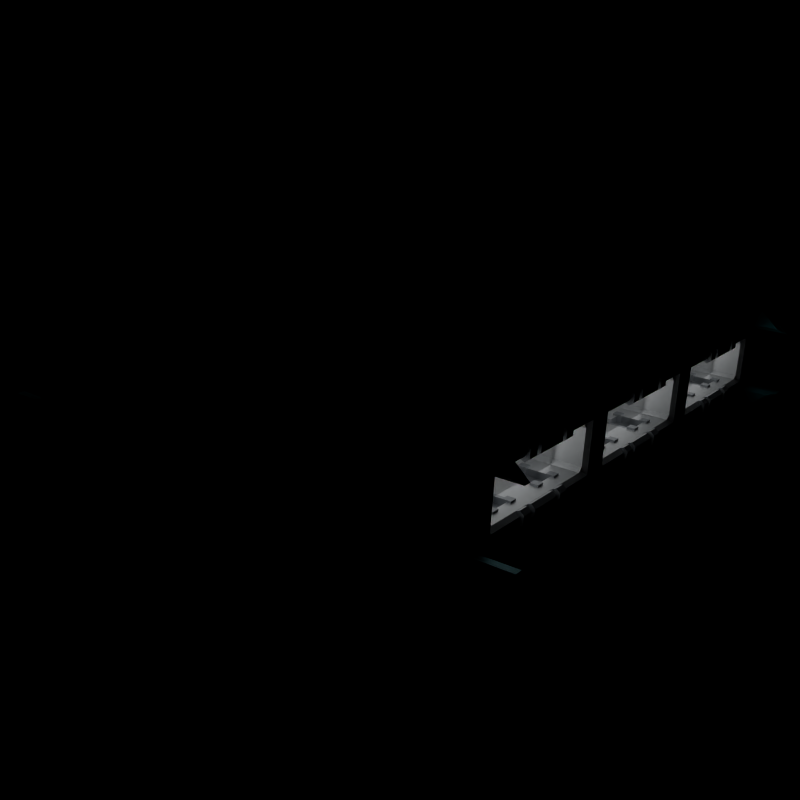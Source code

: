# Source: 36_Federation_Station.blend  (saved by Blender 3.1.7; exported with 4.5.12 LTS)
import bpy
from mathutils import Matrix  # noqa: F401  (used for matrix-valued properties, if any)

bpy.ops.wm.read_factory_settings(use_empty=True)
scene = bpy.context.scene
scene.name = 'Scene'

# ---- collections
col_ship = bpy.data.collections.new('Ship'); scene.collection.children.link(col_ship)
col_camera = bpy.data.collections.new('Camera'); scene.collection.children.link(col_camera)

# ---- materials (node trees are filled in below, after node groups)
mat_rolling_stone = bpy.data.materials.new('Rolling Stone')
mat_rolling_stone.diffuse_color = (0.1683, 0.1981, 0.2232, 1.0)
mat_nile_blue = bpy.data.materials.new('Nile Blue')
mat_nile_blue.diffuse_color = (0.009721, 0.02315, 0.08438, 1.0)
mat_limed_spruce = bpy.data.materials.new('Limed Spruce')
mat_limed_spruce.diffuse_color = (0.04373, 0.05781, 0.07036, 1.0)
mat_oslo_gray = bpy.data.materials.new('Oslo Gray')
mat_oslo_gray.diffuse_color = (0.2874, 0.3095, 0.3325, 1.0)
mat_blue_lagoon = bpy.data.materials.new('Blue Lagoon')
mat_blue_lagoon.diffuse_color = (0.0003033, 0.1384, 0.1529, 1.0)
mat_silver = bpy.data.materials.new('Silver')
mat_silver.diffuse_color = (0.552, 0.552, 0.552, 1.0)
mat_chicago = bpy.data.materials.new('Chicago')
mat_chicago.diffuse_color = (0.1812, 0.1746, 0.147, 1.0)
mat_cutty_sark = bpy.data.materials.new('Cutty Sark')
mat_cutty_sark.diffuse_color = (0.08866, 0.1529, 0.159, 1.0)
mat_silver_sand = bpy.data.materials.new('Silver Sand')
mat_silver_sand.diffuse_color = (0.5776, 0.5972, 0.6105, 1.0)
mat_white_rock = bpy.data.materials.new('White Rock')
mat_white_rock.diffuse_color = (0.8388, 0.807, 0.6654, 1.0)
mat_mercury = bpy.data.materials.new('Mercury')
mat_mercury.diffuse_color = (0.7913, 0.7913, 0.7913, 1.0)
mat_limed_spruce_003 = bpy.data.materials.new('Limed Spruce.003')
mat_limed_spruce_003.diffuse_color = (0.04373, 0.05781, 0.07036, 1.0)

# ---- material node trees
mat_rolling_stone.use_nodes = True; mat_rolling_stone.node_tree.nodes.clear()
_N = mat_rolling_stone.node_tree.nodes; _L = mat_rolling_stone.node_tree.links
n0 = _N.new('ShaderNodeOutputMaterial'); n0.name = 'Material Output'; n0.location = (300, 300)
n1 = _N.new('ShaderNodeBsdfPrincipled'); n1.name = 'Principled BSDF'; n1.location = (10, 300)
n1.distribution = 'GGX'
n1.subsurface_method = 'BURLEY'
n1.inputs[0].default_value = (0.1683, 0.1981, 0.2232, 1.0)
n1.inputs[1].default_value = 0.7
n1.inputs[3].default_value = 1.45
n1.inputs[27].default_value = (0.0, 0.0, 0.0, 1.0)
n1.inputs[28].default_value = 1.0
_L.new(n1.outputs[0], n0.inputs[0])
n0.is_active_output = True
mat_nile_blue.use_nodes = True; mat_nile_blue.node_tree.nodes.clear()
_N = mat_nile_blue.node_tree.nodes; _L = mat_nile_blue.node_tree.links
n0 = _N.new('ShaderNodeOutputMaterial'); n0.name = 'Material Output'; n0.location = (300, 300)
n1 = _N.new('ShaderNodeBsdfPrincipled'); n1.name = 'Principled BSDF'; n1.location = (10, 300)
n1.distribution = 'GGX'
n1.subsurface_method = 'BURLEY'
n1.inputs[0].default_value = (0.009721, 0.02315, 0.08438, 1.0)
n1.inputs[1].default_value = 0.7
n1.inputs[3].default_value = 1.45
n1.inputs[27].default_value = (0.0, 0.0, 0.0, 1.0)
n1.inputs[28].default_value = 1.0
_L.new(n1.outputs[0], n0.inputs[0])
n0.is_active_output = True
mat_limed_spruce.use_nodes = True; mat_limed_spruce.node_tree.nodes.clear()
_N = mat_limed_spruce.node_tree.nodes; _L = mat_limed_spruce.node_tree.links
n0 = _N.new('ShaderNodeOutputMaterial'); n0.name = 'Material Output'; n0.location = (300, 300)
n1 = _N.new('ShaderNodeBsdfPrincipled'); n1.name = 'Principled BSDF'; n1.location = (10, 300)
n1.distribution = 'GGX'
n1.subsurface_method = 'BURLEY'
n1.inputs[0].default_value = (0.04373, 0.05781, 0.07036, 1.0)
n1.inputs[1].default_value = 0.7
n1.inputs[3].default_value = 1.45
n1.inputs[27].default_value = (0.0, 0.0, 0.0, 1.0)
n1.inputs[28].default_value = 1.0
_L.new(n1.outputs[0], n0.inputs[0])
n0.is_active_output = True
mat_oslo_gray.use_nodes = True; mat_oslo_gray.node_tree.nodes.clear()
_N = mat_oslo_gray.node_tree.nodes; _L = mat_oslo_gray.node_tree.links
n0 = _N.new('ShaderNodeOutputMaterial'); n0.name = 'Material Output'; n0.location = (300, 300)
n1 = _N.new('ShaderNodeBsdfPrincipled'); n1.name = 'Principled BSDF'; n1.location = (10, 300)
n1.distribution = 'GGX'
n1.subsurface_method = 'BURLEY'
n1.inputs[0].default_value = (0.2874, 0.3095, 0.3325, 1.0)
n1.inputs[1].default_value = 0.7
n1.inputs[3].default_value = 1.45
n1.inputs[27].default_value = (0.0, 0.0, 0.0, 1.0)
n1.inputs[28].default_value = 1.0
_L.new(n1.outputs[0], n0.inputs[0])
n0.is_active_output = True
mat_blue_lagoon.use_nodes = True; mat_blue_lagoon.node_tree.nodes.clear()
_N = mat_blue_lagoon.node_tree.nodes; _L = mat_blue_lagoon.node_tree.links
n0 = _N.new('ShaderNodeOutputMaterial'); n0.name = 'Material Output'; n0.location = (300, 300)
n1 = _N.new('ShaderNodeBsdfPrincipled'); n1.name = 'Principled BSDF'; n1.location = (10, 300)
n1.distribution = 'GGX'
n1.subsurface_method = 'BURLEY'
n1.inputs[0].default_value = (0.0003033, 0.1384, 0.1529, 1.0)
n1.inputs[1].default_value = 0.7
n1.inputs[3].default_value = 1.45
n1.inputs[27].default_value = (0.0, 0.0, 0.0, 1.0)
n1.inputs[28].default_value = 1.0
_L.new(n1.outputs[0], n0.inputs[0])
n0.is_active_output = True
mat_silver.use_nodes = True; mat_silver.node_tree.nodes.clear()
_N = mat_silver.node_tree.nodes; _L = mat_silver.node_tree.links
n0 = _N.new('ShaderNodeOutputMaterial'); n0.name = 'Material Output'; n0.location = (300, 300)
n1 = _N.new('ShaderNodeBsdfPrincipled'); n1.name = 'Principled BSDF'; n1.location = (10, 300)
n1.distribution = 'GGX'
n1.subsurface_method = 'BURLEY'
n1.inputs[0].default_value = (0.552, 0.552, 0.552, 1.0)
n1.inputs[1].default_value = 0.7
n1.inputs[3].default_value = 1.45
n1.inputs[27].default_value = (0.0, 0.0, 0.0, 1.0)
n1.inputs[28].default_value = 1.0
_L.new(n1.outputs[0], n0.inputs[0])
n0.is_active_output = True
mat_chicago.use_nodes = True; mat_chicago.node_tree.nodes.clear()
_N = mat_chicago.node_tree.nodes; _L = mat_chicago.node_tree.links
n0 = _N.new('ShaderNodeOutputMaterial'); n0.name = 'Material Output'; n0.location = (300, 300)
n1 = _N.new('ShaderNodeBsdfPrincipled'); n1.name = 'Principled BSDF'; n1.location = (10, 300)
n1.distribution = 'GGX'
n1.subsurface_method = 'BURLEY'
n1.inputs[0].default_value = (0.1812, 0.1746, 0.147, 1.0)
n1.inputs[1].default_value = 0.7
n1.inputs[3].default_value = 1.45
n1.inputs[27].default_value = (0.0, 0.0, 0.0, 1.0)
n1.inputs[28].default_value = 1.0
_L.new(n1.outputs[0], n0.inputs[0])
n0.is_active_output = True
mat_cutty_sark.use_nodes = True; mat_cutty_sark.node_tree.nodes.clear()
_N = mat_cutty_sark.node_tree.nodes; _L = mat_cutty_sark.node_tree.links
n0 = _N.new('ShaderNodeOutputMaterial'); n0.name = 'Material Output'; n0.location = (300, 300)
n1 = _N.new('ShaderNodeBsdfPrincipled'); n1.name = 'Principled BSDF'; n1.location = (10, 300)
n1.distribution = 'GGX'
n1.subsurface_method = 'BURLEY'
n1.inputs[0].default_value = (0.08866, 0.1529, 0.159, 1.0)
n1.inputs[1].default_value = 0.7
n1.inputs[3].default_value = 1.45
n1.inputs[27].default_value = (0.0, 0.0, 0.0, 1.0)
n1.inputs[28].default_value = 1.0
_L.new(n1.outputs[0], n0.inputs[0])
n0.is_active_output = True
mat_silver_sand.use_nodes = True; mat_silver_sand.node_tree.nodes.clear()
_N = mat_silver_sand.node_tree.nodes; _L = mat_silver_sand.node_tree.links
n0 = _N.new('ShaderNodeOutputMaterial'); n0.name = 'Material Output'; n0.location = (300, 300)
n1 = _N.new('ShaderNodeBsdfPrincipled'); n1.name = 'Principled BSDF'; n1.location = (10, 300)
n1.distribution = 'GGX'
n1.subsurface_method = 'BURLEY'
n1.inputs[0].default_value = (0.5776, 0.5972, 0.6105, 1.0)
n1.inputs[1].default_value = 0.7
n1.inputs[3].default_value = 1.45
n1.inputs[27].default_value = (0.0, 0.0, 0.0, 1.0)
n1.inputs[28].default_value = 1.0
_L.new(n1.outputs[0], n0.inputs[0])
n0.is_active_output = True
mat_white_rock.use_nodes = True; mat_white_rock.node_tree.nodes.clear()
_N = mat_white_rock.node_tree.nodes; _L = mat_white_rock.node_tree.links
n0 = _N.new('ShaderNodeOutputMaterial'); n0.name = 'Material Output'; n0.location = (300, 300)
n1 = _N.new('ShaderNodeBsdfPrincipled'); n1.name = 'Principled BSDF'; n1.location = (10, 300)
n1.distribution = 'GGX'
n1.subsurface_method = 'BURLEY'
n1.inputs[0].default_value = (0.8388, 0.807, 0.6654, 1.0)
n1.inputs[1].default_value = 0.7
n1.inputs[3].default_value = 1.45
n1.inputs[27].default_value = (0.0, 0.0, 0.0, 1.0)
n1.inputs[28].default_value = 1.0
_L.new(n1.outputs[0], n0.inputs[0])
n0.is_active_output = True
mat_mercury.use_nodes = True; mat_mercury.node_tree.nodes.clear()
_N = mat_mercury.node_tree.nodes; _L = mat_mercury.node_tree.links
n0 = _N.new('ShaderNodeOutputMaterial'); n0.name = 'Material Output'; n0.location = (300, 300)
n1 = _N.new('ShaderNodeBsdfPrincipled'); n1.name = 'Principled BSDF'; n1.location = (10, 300)
n1.distribution = 'GGX'
n1.subsurface_method = 'BURLEY'
n1.inputs[0].default_value = (0.7913, 0.7913, 0.7913, 1.0)
n1.inputs[1].default_value = 0.7
n1.inputs[3].default_value = 1.45
n1.inputs[27].default_value = (0.0, 0.0, 0.0, 1.0)
n1.inputs[28].default_value = 1.0
_L.new(n1.outputs[0], n0.inputs[0])
n0.is_active_output = True
mat_limed_spruce_003.use_nodes = True; mat_limed_spruce_003.node_tree.nodes.clear()
_N = mat_limed_spruce_003.node_tree.nodes; _L = mat_limed_spruce_003.node_tree.links
n0 = _N.new('ShaderNodeOutputMaterial'); n0.name = 'Material Output'; n0.location = (300, 300)
n1 = _N.new('ShaderNodeBsdfPrincipled'); n1.name = 'Principled BSDF'; n1.location = (10, 300)
n1.distribution = 'GGX'
n1.subsurface_method = 'BURLEY'
n1.inputs[0].default_value = (0.04373, 0.05781, 0.07036, 1.0)
n1.inputs[1].default_value = 0.7
n1.inputs[3].default_value = 1.45
n1.inputs[27].default_value = (0.0, 0.0, 0.0, 1.0)
n1.inputs[28].default_value = 1.0
_L.new(n1.outputs[0], n0.inputs[0])
n0.is_active_output = True

# ---- world
world_world = bpy.data.worlds.new('World'); scene.world = world_world
world_world.color = (0.0, 0.0, 0.0)
world_world.use_sun_shadow = False
world_world.sun_shadow_jitter_overblur = 0.0
world_world.cycles.sampling_method = 'NONE'
world_world.cycles.sample_map_resolution = 256

# ---- cameras
cam_camera = bpy.data.cameras.new('Camera')
cam_camera.clip_end = 100.0
cam_camera.ortho_scale = 2.514
cam_camera.show_composition_thirds = True

# ---- lights
light_area = bpy.data.lights.new('Area', 'AREA')
light_area.color = (1.0, 1.0, 1.0)
light_area.transmission_factor = 0.0
light_area.energy = 0.07854
light_area.shadow_soft_size = 1.037
light_area.use_absolute_resolution = True
light_area.shape = 'RECTANGLE'
light_area.size = 1.037
light_area.size_y = 3.495
light_area_001 = bpy.data.lights.new('Area.001', 'AREA')
light_area_001.color = (1.0, 1.0, 1.0)
light_area_001.transmission_factor = 0.0
light_area_001.energy = 0.07854
light_area_001.shadow_soft_size = 1.037
light_area_001.use_absolute_resolution = True
light_area_001.shape = 'RECTANGLE'
light_area_001.size = 1.037
light_area_001.size_y = 3.495
light_light = bpy.data.lights.new('Light', 'SUN')
light_light.transmission_factor = 0.0
light_light.angle = 0.1993
light_light.energy = 6.5
light_light.shadow_soft_size = 0.1
light_light.shadow_cascade_max_distance = 1000.0

# ---- meshes
me_cube = bpy.data.meshes.new('Cube')
me_cube.from_pydata([(0.0, 0.0, 2.769), (0.0, 1.385, 2.769), (0.0, 2.769, 1.385), (7.2, 0.0, 2.169), (7.2, 2.169, 0.0), (7.2, 1.136, 2.169), (7.2, 2.169, 1.136), (0.0, 2.769, 0.0), (7.538, 0.0, 2.669), (7.438, 0.0, 2.769), (7.438, 2.769, 0.0), (7.538, 2.669, 0.0), (7.438, 1.385, 2.769), (7.538, 1.343, 2.669), (7.538, 2.669, 1.343), (7.438, 2.769, 1.385), (7.538, 2.269, 0.0), (7.438, 2.169, 0.0), (7.438, 0.0, 2.169), (7.538, 0.0, 2.269), (7.438, 2.169, 1.136), (7.538, 2.269, 1.177), (7.538, 1.177, 2.269), (7.438, 1.136, 2.169), (7.2, 0.973, 0.0), (7.2, 0.473, 0.0), (7.2, -2.169, 0.0), (7.2, 0.873, 1.653), (7.2, 0.973, 1.553), (7.438, 0.973, 0.0), (7.538, 0.873, 0.0), (7.538, 0.873, 1.553), (7.438, 0.973, 1.553), (7.438, 0.873, 1.653), (7.2, 0.473, 1.553), (7.2, 0.573, 1.653), (7.538, 0.573, 0.0), (7.438, 0.473, 0.0), (7.438, 0.573, 1.653), (7.438, 0.473, 1.553), (7.538, 0.573, 1.553), (7.2, 0.0, 0.0), (7.2, 0.0, 0.25), (7.2, 1.903, -1.192e-07), (7.369, -7.511e-17, -7.511e-17), (7.2, 1.192e-07, 1.21), (7.2, 5.96e-08, 0.7095), (7.2, 1.903, 0.15), (7.2, 1.803, 0.25), (7.269, 0.0, 0.25), (7.369, 0.0, 0.15), (7.369, 1.803, -1.192e-07), (7.269, 1.903, -1.192e-07), (7.269, 1.903, 0.15), (7.369, 1.803, 0.15), (7.269, 1.803, 0.25), (7.2, 1.903, 1.11), (7.2, 1.803, 1.21), (7.269, 1.192e-07, 1.21), (7.369, 0.0, 1.11), (7.369, 1.803, 1.11), (7.269, 1.803, 1.21), (7.269, 1.903, 1.11), (7.2, 1.803, 0.7095), (7.2, 1.903, 0.8095), (7.369, 0.0, 0.8095), (7.269, 5.96e-08, 0.7095), (7.269, 1.903, 0.8095), (7.269, 1.803, 0.7095), (7.369, 1.803, 0.8095), (7.2, 0.0, 0.0), (6.9, 1.385, 2.769), (6.9, 0.0, 2.769), (6.9, 2.769, 1.385), (6.9, 2.769, 0.0)], [], [(19, 22, 13, 8), (22, 21, 14, 13), (21, 16, 11, 14), (73, 2, 1, 71), (73, 15, 10, 74), (20, 23, 5, 6), (13, 14, 15, 12), (10, 15, 14, 11), (12, 9, 8, 13), (23, 18, 3, 5), (23, 20, 21, 22), (16, 21, 20, 17), (22, 19, 18, 23), (17, 20, 6, 4), (24, 28, 32, 29), (29, 30, 36, 37, 25, 24), (25, 37, 39, 34), (35, 38, 33, 27), (31, 40, 36, 30), (31, 32, 33), (38, 39, 40), (29, 32, 31, 30), (27, 33, 32, 28), (33, 38, 40, 31), (36, 40, 39, 37), (34, 39, 38, 35), (45, 58, 61, 57), (41, 44, 50, 49, 42), (44, 51, 54, 50), (42, 49, 55, 48), (58, 45, 46, 66, 65, 59), (46, 63, 68, 66), (64, 56, 62, 67), (60, 59, 65, 69), (53, 55, 54), (60, 62, 61), (67, 69, 68), (51, 52, 53, 54), (49, 50, 54, 55), (47, 48, 55, 53), (58, 59, 60, 61), (56, 57, 61, 62), (62, 60, 69, 67), (65, 66, 68, 69), (63, 64, 67, 68), (47, 53, 52, 43), (3, 70, 4, 6, 5), (71, 1, 0, 72), (12, 71, 72, 9), (2, 73, 74, 7), (15, 73, 71, 12)])
me_cube.polygons.foreach_set('material_index', [4, 4, 4, 0, 4, 4, 4, 4, 4, 4, 4, 4, 4, 4, 2, 2, 2, 2, 2, 2, 2, 2, 2, 2, 2, 2, 3, 3, 3, 3, 3, 3, 3, 3, 3, 3, 3, 3, 3, 3, 3, 3, 3, 3, 3, 3, 1, 0, 4, 0, 4])
_uv = me_cube.uv_layers.new(name='UVMap')
_uv.uv.foreach_set('vector', [0.5799, 0.9549, 0.5799, 0.8937, 0.616, 0.8787, 0.616, 0.991, 0.5799, 0.8937, 0.4813, 0.7951, 0.4963, 0.759, 0.616, 0.8787, 0.4813, 0.7951, 0.4201, 0.7951, 0.384, 0.759, 0.4963, 0.759, 0.5017, 0.0, 0.625, 0.0, 0.625, 0.125, 0.5017, 0.125, 0.44, 0.37, 0.255, 0.7401, 0.1233, 0.7401, 0.06167, 0.37, 0.4776, 0.8042, 0.5708, 0.8974, 0.5708, 0.8974, 0.4776, 0.8042, 0.616, 0.8787, 0.4963, 0.759, 0.5, 0.75, 0.625, 0.875, 0.375, 0.75, 0.5, 0.75, 0.4963, 0.759, 0.384, 0.759, 0.625, 0.875, 0.625, 1.0, 0.616, 0.991, 0.616, 0.8787, 0.5708, 0.8974, 0.5708, 0.9458, 0.5708, 0.9458, 0.5708, 0.8974, 0.5708, 0.8974, 0.4776, 0.8042, 0.4813, 0.7951, 0.5799, 0.8937, 0.4201, 0.7951, 0.4813, 0.7951, 0.4776, 0.8042, 0.4292, 0.8042, 0.5799, 0.8937, 0.5799, 0.9549, 0.5708, 0.9458, 0.5708, 0.8974, 0.4292, 0.8042, 0.4776, 0.8042, 0.4776, 0.8042, 0.4292, 0.8042, 0.0, 0.0, 0.0, 0.0, 0.0, 0.0, 0.0, 0.0, 0.0, 0.0, 0.0, 0.0, 0.0, 0.0, 0.0, 0.0, 0.0, 0.0, 0.0, 0.0, 0.0, 0.0, 0.0, 0.0, 0.0, 0.0, 0.0, 0.0, 0.0, 0.0, 0.0, 0.0, 0.0, 0.0, 0.0, 0.0, 0.0, 0.0, 0.0, 0.0, 0.0, 0.0, 0.0, 0.0, 0.0, 0.0, 0.0, 0.0, 0.0, 0.0, 0.0, 0.0, 0.0, 0.0, 0.0, 0.0, 0.0, 0.0, 0.0, 0.0, 0.0, 0.0, 0.0, 0.0, 0.0, 0.0, 0.0, 0.0, 0.0, 0.0, 0.0, 0.0, 0.0, 0.0, 0.0, 0.0, 0.0, 0.0, 0.0, 0.0, 0.0, 0.0, 0.0, 0.0, 0.0, 0.0, 0.0, 0.0, 0.0, 0.0, 0.0, 0.0, 0.0, 0.0, 0.0, 0.0, 0.0, 0.0, 0.0, 0.0, 0.0, 0.0, 0.0, 0.0, 0.0, 0.0, 0.0, 0.0, 0.0, 0.0, 0.0, 0.0, 0.0, 0.0, 0.0, 0.0, 0.0, 0.0, 0.0, 0.0, 0.0, 0.0, 0.0, 0.0, 0.0, 0.0, 0.0, 0.0, 0.0, 0.0, 0.0, 0.0, 0.0, 0.0, 0.0, 0.0, 0.0, 0.0, 0.0, 0.0, 0.0, 0.0, 0.0, 0.0, 0.0, 0.0, 0.0, 0.0, 0.0, 0.0, 0.0, 0.0, 0.0, 0.0, 0.0, 0.0, 0.0, 0.0, 0.0, 0.0, 0.0, 0.0, 0.0, 0.0, 0.0, 0.0, 0.0, 0.0, 0.0, 0.0, 0.0, 0.0, 0.0, 0.0, 0.0, 0.0, 0.0, 0.0, 0.0, 0.0, 0.0, 0.0, 0.0, 0.0, 0.0, 0.0, 0.0, 0.0, 0.0, 0.0, 0.0, 0.0, 0.0, 0.0, 0.0, 0.0, 0.0, 0.0, 0.0, 0.0, 0.0, 0.0, 0.0, 0.0, 0.0, 0.0, 0.0, 0.0, 0.0, 0.0, 0.0, 0.0, 0.0, 0.0, 0.0, 0.0, 0.0, 0.0, 0.0, 0.0, 0.0, 0.0, 0.0, 0.0, 0.0, 0.0, 0.0, 0.0, 0.0, 0.0, 0.0, 0.0, 0.0, 0.0, 0.0, 0.0, 0.0, 0.0, 0.0, 0.0, 0.0, 0.0, 0.0, 0.0, 0.0, 0.0, 0.0, 0.0, 0.0, 0.0, 0.0, 0.0, 0.0, 0.0, 0.0, 0.0, 0.5708, 0.9458, 0.0, 0.0, 0.4292, 0.8042, 0.4776, 0.8042, 0.5708, 0.8974, 0.5017, 0.125, 0.625, 0.125, 0.625, 0.25, 0.5017, 0.25, 0.3783, 0.125, 0.5017, 0.125, 0.5017, 0.25, 0.3783, 0.25, 0.625, 0.0, 0.44, 0.37, 0.06167, 0.37, 0.0, 0.0, 0.3783, 0.0, 0.5017, 0.0, 0.5017, 0.125, 0.3783, 0.125])
me_cube.materials.append(mat_rolling_stone)
me_cube.materials.append(mat_nile_blue)
me_cube.materials.append(mat_limed_spruce)
me_cube.materials.append(mat_oslo_gray)
me_cube.materials.append(mat_blue_lagoon)
me_cube.use_remesh_fix_poles = True
me_cube.use_remesh_preserve_attributes = False
me_cube.update()
me_cube_004 = bpy.data.meshes.new('Cube.004')
me_cube_004.from_pydata([(0.1899, -0.4523, 0.1938), (0.1899, 0.4523, -0.1938), (-0.1899, -0.4523, 0.1938), (-0.1899, 0.4523, -0.1938), (0.1174, 0.4436, -0.02688), (0.1174, 0.05908, 0.1379), (-0.1174, 0.05908, 0.1379), (-0.1174, 0.4436, -0.02688)], [], [(7, 6, 5, 4), (2, 0, 5, 6), (0, 1, 4, 5), (1, 3, 7, 4), (3, 2, 6, 7)])
_uv = me_cube_004.uv_layers.new(name='UVMap')
_uv.uv.foreach_set('vector', [0.2, 0.625, 0.25, 0.625, 0.25, 0.625, 0.2, 0.625, 0.25, 0.625, 0.25, 0.625, 0.25, 0.625, 0.25, 0.625, 0.25, 0.625, 0.2, 0.625, 0.2, 0.625, 0.25, 0.625, 0.2, 0.625, 0.2, 0.625, 0.2, 0.625, 0.2, 0.625, 0.2, 0.625, 0.25, 0.625, 0.25, 0.625, 0.2, 0.625])
me_cube_004.materials.append(mat_oslo_gray)
me_cube_004.use_remesh_fix_poles = True
me_cube_004.use_remesh_preserve_attributes = False
me_cube_004.update()
me_cube_005 = bpy.data.meshes.new('Cube.005')
me_cube_005.from_pydata([(0.5833, 0.09131, -0.04078), (-0.875, -0.008694, -0.3408), (0.875, 0.09131, -0.04078), (0.875, 0.09131, -0.2512), (0.5833, 0.09131, -0.2512), (0.875, -0.008694, -0.3408), (0.5833, -0.008694, -0.3408), (-0.875, 0.09131, -0.2512), (-0.875, 0.09131, -0.04078), (-0.5833, 0.09131, -0.04078), (-0.875, 0.0, 0.0), (-0.875, 0.0, -0.2104), (-0.875, -0.1, -0.3), (0.875, -0.1, -0.3), (0.875, 0.0, -0.2104), (0.875, 0.0, 0.0), (0.5833, 0.0, 0.0), (0.4375, 0.0, 0.0), (0.4375, -0.1, -0.3), (0.5833, -0.1, -0.3), (0.4375, 0.0, -0.2104), (0.5833, 0.0, -0.2104), (-0.5833, -0.1, -0.3), (-0.4375, -0.1, -0.3), (-0.5833, 0.0, -0.2104), (-0.4375, 0.0, -0.2104), (-0.4375, 0.0, -5.96e-08), (-0.5833, 0.0, 0.0), (-0.4375, -0.008694, -0.3408), (0.4375, -0.008694, -0.3408), (-0.4375, 0.09131, -0.2512), (0.4375, 0.09131, -0.2512), (0.4375, 0.09131, -0.04078), (-0.5833, -0.008694, -0.3408), (-0.5833, 0.09131, -0.2512), (-0.4375, 0.09131, -0.04078)], [], [(25, 26, 35, 30), (15, 14, 3, 2), (32, 31, 30, 35), (27, 24, 34, 9), (13, 19, 6, 5), (30, 31, 29, 28), (4, 3, 5, 6), (7, 34, 33, 1), (7, 8, 9, 34), (11, 10, 8, 7), (20, 18, 29, 31), (14, 13, 5, 3), (4, 0, 2, 3), (18, 23, 28, 29), (22, 12, 1, 33), (21, 16, 0, 4), (19, 21, 4, 6), (12, 11, 7, 1), (24, 22, 33, 34), (26, 17, 32, 35), (23, 25, 30, 28), (16, 15, 2, 0), (10, 27, 9, 8), (17, 20, 31, 32)])
_uv = me_cube_005.uv_layers.new(name='UVMap')
_uv.uv.foreach_set('vector', [0.181, 0.6136, 0.2, 0.625, 0.2, 0.625, 0.181, 0.6136, 0.2, 0.625, 0.181, 0.6136, 0.181, 0.6136, 0.2, 0.625, 0.2, 0.625, 0.181, 0.6136, 0.181, 0.6136, 0.2, 0.625, 0.2, 0.625, 0.181, 0.6136, 0.181, 0.6136, 0.2, 0.625, 0.1729, 0.6087, 0.1729, 0.6087, 0.1729, 0.6087, 0.1729, 0.6087, 0.181, 0.6136, 0.181, 0.6136, 0.1729, 0.6087, 0.1729, 0.6087, 0.181, 0.6136, 0.181, 0.6136, 0.1729, 0.6087, 0.1729, 0.6087, 0.181, 0.6136, 0.181, 0.6136, 0.1729, 0.6087, 0.1729, 0.6087, 0.181, 0.6136, 0.2, 0.625, 0.2, 0.625, 0.181, 0.6136, 0.181, 0.6136, 0.2, 0.625, 0.2, 0.625, 0.181, 0.6136, 0.181, 0.6136, 0.1729, 0.6087, 0.1729, 0.6087, 0.181, 0.6136, 0.181, 0.6136, 0.1729, 0.6087, 0.1729, 0.6087, 0.181, 0.6136, 0.181, 0.6136, 0.2, 0.625, 0.2, 0.625, 0.181, 0.6136, 0.1729, 0.6087, 0.1729, 0.6087, 0.1729, 0.6087, 0.1729, 0.6087, 0.1729, 0.6087, 0.1729, 0.6087, 0.1729, 0.6087, 0.1729, 0.6087, 0.181, 0.6136, 0.2, 0.625, 0.2, 0.625, 0.181, 0.6136, 0.1729, 0.6087, 0.181, 0.6136, 0.181, 0.6136, 0.1729, 0.6087, 0.1729, 0.6087, 0.181, 0.6136, 0.181, 0.6136, 0.1729, 0.6087, 0.181, 0.6136, 0.1729, 0.6087, 0.1729, 0.6087, 0.181, 0.6136, 0.2, 0.625, 0.2, 0.625, 0.2, 0.625, 0.2, 0.625, 0.1729, 0.6087, 0.181, 0.6136, 0.181, 0.6136, 0.1729, 0.6087, 0.2, 0.625, 0.2, 0.625, 0.2, 0.625, 0.2, 0.625, 0.2, 0.625, 0.2, 0.625, 0.2, 0.625, 0.2, 0.625, 0.2, 0.625, 0.181, 0.6136, 0.181, 0.6136, 0.2, 0.625])
me_cube_005.materials.append(mat_oslo_gray)
me_cube_005.use_remesh_fix_poles = True
me_cube_005.use_remesh_preserve_attributes = False
me_cube_005.update()
me_cube_006 = bpy.data.meshes.new('Cube.006')
me_cube_006.from_pydata([(-2.384e-06, 0.3799, 0.8304), (4.768e-07, 0.3799, -2.384e-07), (-2.384e-06, 4.768e-07, 0.8304), (4.768e-07, 4.768e-07, -2.384e-07), (0.15, 0.3074, 0.07382), (0.1095, 0.2251, 0.5835), (0.1095, 0.1548, 0.5835), (0.15, 0.07252, 0.07382), (0.15, 0.3074, 0.4921), (-2.379e-06, 0.278, 0.8304), (-2.369e-06, 0.1019, 0.8304), (0.15, 0.07252, 0.4921), (0.1095, 0.2251, 1.507), (0.1095, 0.1548, 1.507), (-2.379e-06, 0.278, 1.753), (-2.369e-06, 0.1019, 1.753)], [], [(7, 4, 8, 11), (9, 10, 15, 14), (0, 8, 4, 1), (1, 4, 7, 3), (3, 7, 11, 2), (5, 6, 11, 8), (9, 5, 8, 0), (6, 10, 2, 11), (15, 13, 12, 14), (5, 9, 14, 12), (10, 6, 13, 15), (6, 5, 12, 13)])
me_cube_006.polygons.foreach_set('material_index', [0, 1, 0, 0, 0, 0, 0, 0, 1, 1, 1, 1])
_uv = me_cube_006.uv_layers.new(name='UVMap')
_uv.uv.foreach_set('vector', [0.2, 0.625, 0.2, 0.625, 0.25, 0.625, 0.25, 0.625, 0.0, 0.0, 0.0, 0.0, 0.0, 0.0, 0.0, 0.0, 0.25, 0.625, 0.25, 0.625, 0.2, 0.625, 0.2, 0.625, 0.2, 0.625, 0.2, 0.625, 0.2, 0.625, 0.2, 0.625, 0.2, 0.625, 0.2, 0.625, 0.25, 0.625, 0.25, 0.625, 0.25, 0.625, 0.25, 0.625, 0.25, 0.625, 0.25, 0.625, 0.25, 0.625, 0.25, 0.625, 0.25, 0.625, 0.25, 0.625, 0.25, 0.625, 0.25, 0.625, 0.25, 0.625, 0.25, 0.625, 0.25, 0.625, 0.25, 0.625, 0.25, 0.625, 0.25, 0.625, 0.25, 0.625, 0.25, 0.625, 0.25, 0.625, 0.25, 0.625, 0.25, 0.625, 0.25, 0.625, 0.25, 0.625, 0.25, 0.625, 0.25, 0.625, 0.25, 0.625, 0.25, 0.625, 0.25, 0.625])
me_cube_006.materials.append(mat_silver)
me_cube_006.materials.append(mat_limed_spruce)
me_cube_006.use_remesh_fix_poles = True
me_cube_006.use_remesh_preserve_attributes = False
me_cube_006.update()
me_cube_008 = bpy.data.meshes.new('Cube.008')
me_cube_008.from_pydata([(-0.15, -0.679, 0.0), (-3.419, -0.679, 0.0), (-3.419, -0.529, 0.15), (0.0, -0.679, 0.0), (-0.15, -0.529, 0.15), (-0.15, 0.0, 0.15), (0.0, 0.0, 0.0), (-3.071, -0.679, 0.0), (-3.071, -0.529, 0.15), (-3.071, 0.0, 0.15), (-2.863, -0.679, 0.0), (-2.863, -0.529, 0.15), (-2.863, 0.0, 0.15), (-2.167, -0.679, 0.0), (-2.167, -0.529, 0.15), (-2.167, 0.0, 0.15), (-1.958, -0.679, 0.0), (-1.958, -0.529, 0.15), (-1.958, 0.0, 0.15), (-1.263, -0.679, 0.0), (-1.263, -0.529, 0.15), (-1.263, 0.0, 0.15), (-1.054, -0.679, 0.0), (-1.054, -0.529, 0.15), (-1.054, 0.0, 0.15), (-0.3587, -0.679, 0.0), (-0.3587, -0.529, 0.15), (-0.3587, 0.0, 0.15), (-3.419, -0.1058, 0.15), (0.0, -0.1058, 0.0), (-3.071, -0.1058, 0.15), (-2.863, -0.1058, 0.15), (-2.167, -0.1058, 0.15), (-1.958, -0.1058, 0.15), (-1.263, -0.1058, 0.15), (-1.054, -0.1058, 0.15), (-0.3587, -0.1058, 0.15), (-0.15, -0.1058, 0.15), (-3.419, -0.2116, 0.15), (0.0, -0.2116, 0.0), (-3.071, -0.2116, 0.15), (-2.863, -0.2116, 0.15), (-2.167, -0.2116, 0.15), (-1.958, -0.2116, 0.15), (-1.263, -0.2116, 0.15), (-1.054, -0.2116, 0.15), (-0.3587, -0.2116, 0.15), (-0.15, -0.2116, 0.15), (-3.419, -0.4232, 0.15), (0.0, -0.4232, 0.0), (-3.071, -0.4232, 0.15), (-2.863, -0.4232, 0.15), (-2.167, -0.4232, 0.15), (-1.958, -0.4232, 0.15), (-1.263, -0.4232, 0.15), (-1.054, -0.4232, 0.15), (-0.3587, -0.4232, 0.15), (-0.15, -0.4232, 0.15), (-3.071, 0.0, 0.075), (-3.419, 0.0, 0.075), (-3.071, -0.1058, 0.075), (-2.167, 0.0, 0.075), (-2.863, 0.0, 0.075), (-2.863, -0.1058, 0.075), (-2.167, -0.1058, 0.075), (-1.263, 0.0, 0.075), (-1.958, 0.0, 0.075), (-1.958, -0.1058, 0.075), (-1.263, -0.1058, 0.075), (-0.3587, 0.0, 0.075), (-1.054, 0.0, 0.075), (-1.054, -0.1058, 0.075), (-0.3587, -0.1058, 0.075), (-3.419, -0.1058, 0.075), (-3.071, -0.4232, 0.075), (-3.071, -0.2116, 0.075), (-2.863, -0.4232, 0.075), (-2.863, -0.2116, 0.075), (-2.167, -0.4232, 0.075), (-2.167, -0.2116, 0.075), (-1.958, -0.4232, 0.075), (-1.958, -0.2116, 0.075), (-1.263, -0.4232, 0.075), (-1.263, -0.2116, 0.075), (-1.054, -0.4232, 0.075), (-1.054, -0.2116, 0.075), (-0.3587, -0.4232, 0.075), (-0.3587, -0.2116, 0.075), (-3.419, -0.2116, 0.075), (-3.419, -0.4232, 0.075)], [], [(4, 0, 3), (8, 2, 1, 7), (29, 6, 5, 37), (36, 37, 5, 27), (48, 50, 74, 89), (11, 8, 7, 10), (14, 11, 10, 13), (30, 31, 12, 9), (17, 14, 13, 16), (56, 46, 87, 86), (20, 17, 16, 19), (32, 33, 18, 15), (23, 20, 19, 22), (26, 23, 22, 25), (34, 35, 24, 21), (4, 26, 25, 0), (34, 21, 65, 68), (45, 46, 36, 35), (44, 45, 35, 34), (43, 44, 34, 33), (42, 43, 33, 32), (41, 42, 32, 31), (40, 41, 31, 30), (38, 40, 30, 28), (46, 47, 37, 36), (39, 29, 37, 47), (49, 39, 47, 57), (56, 57, 47, 46), (45, 55, 84, 85), (50, 51, 41, 40), (33, 34, 68, 67), (52, 53, 43, 42), (51, 52, 78, 76), (54, 55, 45, 44), (54, 44, 83, 82), (23, 26, 56, 55), (20, 23, 55, 54), (17, 20, 54, 53), (14, 17, 53, 52), (11, 14, 52, 51), (8, 11, 51, 50), (2, 8, 50, 48), (26, 4, 57, 56), (3, 49, 57, 4), (73, 60, 58, 59), (63, 64, 61, 62), (67, 68, 65, 66), (71, 72, 69, 70), (89, 74, 75, 88), (76, 78, 79, 77), (80, 82, 83, 81), (84, 86, 87, 85), (31, 32, 64, 63), (28, 30, 60, 73), (32, 15, 61, 64), (40, 38, 88, 75), (24, 35, 71, 70), (30, 9, 58, 60), (42, 41, 77, 79), (50, 40, 75, 74), (55, 56, 86, 84), (18, 33, 67, 66), (44, 43, 81, 83), (36, 27, 69, 72), (41, 51, 76, 77), (52, 42, 79, 78), (53, 54, 82, 80), (35, 36, 72, 71), (46, 45, 85, 87), (43, 53, 80, 81), (12, 31, 63, 62)])
me_cube_008.polygons.foreach_set('material_index', [0, 0, 0, 0, 1, 0, 0, 0, 0, 1, 0, 0, 0, 0, 0, 0, 1, 0, 0, 0, 0, 0, 0, 0, 0, 0, 0, 0, 1, 0, 1, 0, 1, 0, 1, 0, 0, 0, 0, 0, 0, 0, 0, 0, 1, 1, 1, 1, 1, 1, 1, 1, 1, 1, 1, 1, 1, 1, 1, 1, 1, 1, 1, 1, 1, 1, 1, 1, 1, 1, 1])
_uv = me_cube_008.uv_layers.new(name='UVMap')
_uv.uv.foreach_set('vector', [0.5656, 0.09627, 0.5633, 0.1058, 0.5116, 0.1058, 0.5903, 0.09627, 0.6151, 0.09627, 0.6151, 0.1058, 0.5892, 0.1058, 0.5116, 0.08417, 0.5116, 0.0625, 0.5161, 0.0625, 0.5161, 0.07939, 0.566, 0.07939, 0.5656, 0.07939, 0.5656, 0.0625, 0.566, 0.0625, 0.6151, 0.09205, 0.5903, 0.09205, 0.5903, 0.09205, 0.6151, 0.09205, 0.578, 0.09627, 0.5903, 0.09627, 0.5892, 0.1058, 0.5763, 0.1058, 0.5718, 0.09627, 0.578, 0.09627, 0.5763, 0.1058, 0.5698, 0.1058, 0.5903, 0.07939, 0.578, 0.07939, 0.578, 0.0625, 0.5903, 0.0625, 0.5687, 0.09627, 0.5718, 0.09627, 0.5698, 0.1058, 0.5666, 0.1058, 0.566, 0.09205, 0.566, 0.08783, 0.566, 0.08783, 0.566, 0.09205, 0.5671, 0.09627, 0.5687, 0.09627, 0.5666, 0.1058, 0.5649, 0.1058, 0.5718, 0.07939, 0.5687, 0.07939, 0.5687, 0.0625, 0.5718, 0.0625, 0.5664, 0.09627, 0.5671, 0.09627, 0.5649, 0.1058, 0.5641, 0.1058, 0.566, 0.09627, 0.5664, 0.09627, 0.5641, 0.1058, 0.5637, 0.1058, 0.5671, 0.07939, 0.5664, 0.07939, 0.5664, 0.0625, 0.5671, 0.0625, 0.5656, 0.09627, 0.566, 0.09627, 0.5637, 0.1058, 0.5633, 0.1058, 0.5671, 0.07939, 0.5671, 0.0625, 0.5671, 0.0625, 0.5671, 0.07939, 0.5664, 0.08783, 0.566, 0.08783, 0.566, 0.07939, 0.5664, 0.07939, 0.5671, 0.08783, 0.5664, 0.08783, 0.5664, 0.07939, 0.5671, 0.07939, 0.5687, 0.08783, 0.5671, 0.08783, 0.5671, 0.07939, 0.5687, 0.07939, 0.5718, 0.08783, 0.5687, 0.08783, 0.5687, 0.07939, 0.5718, 0.07939, 0.578, 0.08783, 0.5718, 0.08783, 0.5718, 0.07939, 0.578, 0.07939, 0.5903, 0.08783, 0.578, 0.08783, 0.578, 0.07939, 0.5903, 0.07939, 0.6151, 0.08783, 0.5903, 0.08783, 0.5903, 0.07939, 0.6151, 0.07939, 0.566, 0.08783, 0.5656, 0.08783, 0.5656, 0.07939, 0.566, 0.07939, 0.5116, 0.09501, 0.5116, 0.08417, 0.5161, 0.07939, 0.5161, 0.08783, 0.5116, 0.1004, 0.5116, 0.09501, 0.5161, 0.08783, 0.5161, 0.09205, 0.566, 0.09205, 0.5656, 0.09205, 0.5656, 0.08783, 0.566, 0.08783, 0.5664, 0.08783, 0.5664, 0.09205, 0.5664, 0.09205, 0.5664, 0.08783, 0.5903, 0.09205, 0.578, 0.09205, 0.578, 0.08783, 0.5903, 0.08783, 0.5687, 0.07939, 0.5671, 0.07939, 0.5671, 0.07939, 0.5687, 0.07939, 0.5718, 0.09205, 0.5687, 0.09205, 0.5687, 0.08783, 0.5718, 0.08783, 0.578, 0.09205, 0.5718, 0.09205, 0.5718, 0.09205, 0.578, 0.09205, 0.5671, 0.09205, 0.5664, 0.09205, 0.5664, 0.08783, 0.5671, 0.08783, 0.5671, 0.09205, 0.5671, 0.08783, 0.5671, 0.08783, 0.5671, 0.09205, 0.5664, 0.09627, 0.566, 0.09627, 0.566, 0.09205, 0.5664, 0.09205, 0.5671, 0.09627, 0.5664, 0.09627, 0.5664, 0.09205, 0.5671, 0.09205, 0.5687, 0.09627, 0.5671, 0.09627, 0.5671, 0.09205, 0.5687, 0.09205, 0.5718, 0.09627, 0.5687, 0.09627, 0.5687, 0.09205, 0.5718, 0.09205, 0.578, 0.09627, 0.5718, 0.09627, 0.5718, 0.09205, 0.578, 0.09205, 0.5903, 0.09627, 0.578, 0.09627, 0.578, 0.09205, 0.5903, 0.09205, 0.6151, 0.09627, 0.5903, 0.09627, 0.5903, 0.09205, 0.6151, 0.09205, 0.566, 0.09627, 0.5656, 0.09627, 0.5656, 0.09205, 0.566, 0.09205, 0.5116, 0.1058, 0.5116, 0.1004, 0.5161, 0.09205, 0.5161, 0.09627, 0.6151, 0.07939, 0.5903, 0.07939, 0.5903, 0.0625, 0.6151, 0.0625, 0.578, 0.07939, 0.5718, 0.07939, 0.5718, 0.0625, 0.578, 0.0625, 0.5687, 0.07939, 0.5671, 0.07939, 0.5671, 0.0625, 0.5687, 0.0625, 0.5664, 0.07939, 0.566, 0.07939, 0.566, 0.0625, 0.5664, 0.0625, 0.6151, 0.09205, 0.5903, 0.09205, 0.5903, 0.08783, 0.6151, 0.08783, 0.578, 0.09205, 0.5718, 0.09205, 0.5718, 0.08783, 0.578, 0.08783, 0.5687, 0.09205, 0.5671, 0.09205, 0.5671, 0.08783, 0.5687, 0.08783, 0.5664, 0.09205, 0.566, 0.09205, 0.566, 0.08783, 0.5664, 0.08783, 0.578, 0.07939, 0.5718, 0.07939, 0.5718, 0.07939, 0.578, 0.07939, 0.6151, 0.07939, 0.5903, 0.07939, 0.5903, 0.07939, 0.6151, 0.07939, 0.5718, 0.07939, 0.5718, 0.0625, 0.5718, 0.0625, 0.5718, 0.07939, 0.5903, 0.08783, 0.6151, 0.08783, 0.6151, 0.08783, 0.5903, 0.08783, 0.5664, 0.0625, 0.5664, 0.07939, 0.5664, 0.07939, 0.5664, 0.0625, 0.5903, 0.07939, 0.5903, 0.0625, 0.5903, 0.0625, 0.5903, 0.07939, 0.5718, 0.08783, 0.578, 0.08783, 0.578, 0.08783, 0.5718, 0.08783, 0.5903, 0.09205, 0.5903, 0.08783, 0.5903, 0.08783, 0.5903, 0.09205, 0.5664, 0.09205, 0.566, 0.09205, 0.566, 0.09205, 0.5664, 0.09205, 0.5687, 0.0625, 0.5687, 0.07939, 0.5687, 0.07939, 0.5687, 0.0625, 0.5671, 0.08783, 0.5687, 0.08783, 0.5687, 0.08783, 0.5671, 0.08783, 0.566, 0.07939, 0.566, 0.0625, 0.566, 0.0625, 0.566, 0.07939, 0.578, 0.08783, 0.578, 0.09205, 0.578, 0.09205, 0.578, 0.08783, 0.5718, 0.09205, 0.5718, 0.08783, 0.5718, 0.08783, 0.5718, 0.09205, 0.5687, 0.09205, 0.5671, 0.09205, 0.5671, 0.09205, 0.5687, 0.09205, 0.5664, 0.07939, 0.566, 0.07939, 0.566, 0.07939, 0.5664, 0.07939, 0.566, 0.08783, 0.5664, 0.08783, 0.5664, 0.08783, 0.566, 0.08783, 0.5687, 0.08783, 0.5687, 0.09205, 0.5687, 0.09205, 0.5687, 0.08783, 0.578, 0.0625, 0.578, 0.07939, 0.578, 0.07939, 0.578, 0.0625])
me_cube_008.materials.append(mat_chicago)
me_cube_008.materials.append(mat_limed_spruce)
me_cube_008.use_remesh_fix_poles = True
me_cube_008.use_remesh_preserve_attributes = False
me_cube_008.update()
me_cube_009 = bpy.data.meshes.new('Cube.009')
me_cube_009.from_pydata([(2.365, -0.679, 0.0), (2.515, -0.679, 0.0), (2.365, -0.529, 0.15), (2.365, 0.0, 0.15), (2.515, 0.0, 0.0), (0.3478, -0.679, 0.0), (0.3478, -0.529, 0.15), (0.3478, 0.0, 0.15), (0.5565, -0.679, 0.0), (0.5565, -0.529, 0.15), (0.5565, 0.0, 0.15), (1.252, -0.679, 0.0), (1.252, -0.529, 0.15), (1.252, 0.0, 0.15), (1.461, -0.679, 0.0), (1.461, -0.529, 0.15), (1.461, 0.0, 0.15), (2.156, -0.679, 0.0), (2.156, -0.529, 0.15), (2.156, 0.0, 0.15), (2.515, -0.1058, 0.0), (0.3478, -0.1058, 0.15), (0.5565, -0.1058, 0.15), (1.252, -0.1058, 0.15), (1.461, -0.1058, 0.15), (2.156, -0.1058, 0.15), (2.365, -0.1058, 0.15), (2.515, -0.2116, 0.0), (0.3478, -0.2116, 0.15), (0.5565, -0.2116, 0.15), (1.252, -0.2116, 0.15), (1.461, -0.2116, 0.15), (2.156, -0.2116, 0.15), (2.365, -0.2116, 0.15), (2.515, -0.4232, 0.0), (0.3478, -0.4232, 0.15), (0.5565, -0.4232, 0.15), (1.252, -0.4232, 0.15), (1.461, -0.4232, 0.15), (2.156, -0.4232, 0.15), (2.365, -0.4232, 0.15), (0.3478, 0.0, 0.075), (0.3478, -0.1058, 0.075), (1.252, 0.0, 0.075), (0.5565, 0.0, 0.075), (0.5565, -0.1058, 0.075), (1.252, -0.1058, 0.075), (2.156, 0.0, 0.075), (1.461, 0.0, 0.075), (1.461, -0.1058, 0.075), (2.156, -0.1058, 0.075), (0.3478, -0.4232, 0.075), (0.3478, -0.2116, 0.075), (0.5565, -0.4232, 0.075), (0.5565, -0.2116, 0.075), (1.252, -0.4232, 0.075), (1.252, -0.2116, 0.075), (1.461, -0.4232, 0.075), (1.461, -0.2116, 0.075), (2.156, -0.4232, 0.075), (2.156, -0.2116, 0.075), (0.0, -0.679, 0.0), (0.0, -0.529, 0.15), (0.0, -0.1058, 0.15), (0.0, -0.2116, 0.15), (0.0, -0.4232, 0.15), (0.0, 0.0, 0.075), (0.0, -0.1058, 0.075), (0.0, -0.2116, 0.075), (0.0, -0.4232, 0.075)], [], [(2, 0, 1), (20, 4, 3, 26), (25, 26, 3, 19), (9, 6, 5, 8), (39, 32, 60, 59), (12, 9, 8, 11), (21, 22, 10, 7), (15, 12, 11, 14), (18, 15, 14, 17), (23, 24, 16, 13), (2, 18, 17, 0), (23, 13, 43, 46), (31, 32, 25, 24), (30, 31, 24, 23), (29, 30, 23, 22), (28, 29, 22, 21), (64, 28, 21, 63), (32, 33, 26, 25), (27, 20, 26, 33), (34, 27, 33, 40), (39, 40, 33, 32), (31, 38, 57, 58), (22, 23, 46, 45), (35, 36, 29, 28), (65, 35, 51, 69), (37, 38, 31, 30), (37, 30, 56, 55), (15, 18, 39, 38), (12, 15, 38, 37), (9, 12, 37, 36), (6, 9, 36, 35), (62, 6, 35, 65), (18, 2, 40, 39), (1, 34, 40, 2), (67, 42, 41, 66), (45, 46, 43, 44), (49, 50, 47, 48), (69, 51, 52, 68), (53, 55, 56, 54), (57, 59, 60, 58), (63, 21, 42, 67), (21, 7, 41, 42), (16, 24, 49, 48), (38, 39, 59, 57), (10, 22, 45, 44), (30, 29, 54, 56), (25, 19, 47, 50), (35, 28, 52, 51), (36, 37, 55, 53), (24, 25, 50, 49), (32, 31, 58, 60), (29, 36, 53, 54), (28, 64, 68, 52), (6, 62, 61, 5)])
me_cube_009.polygons.foreach_set('material_index', [0, 0, 0, 0, 1, 0, 0, 0, 0, 0, 0, 1, 0, 0, 0, 0, 0, 0, 0, 0, 0, 1, 1, 0, 1, 0, 1, 0, 0, 0, 0, 0, 0, 0, 1, 1, 1, 1, 1, 1, 1, 1, 1, 1, 1, 1, 1, 1, 1, 1, 1, 1, 1, 0])
_uv = me_cube_009.uv_layers.new(name='UVMap')
_uv.uv.foreach_set('vector', [0.5656, 0.09627, 0.5633, 0.1058, 0.5116, 0.1058, 0.5116, 0.08417, 0.5116, 0.0625, 0.5161, 0.0625, 0.5161, 0.07939, 0.566, 0.07939, 0.5656, 0.07939, 0.5656, 0.0625, 0.566, 0.0625, 0.5687, 0.09627, 0.5718, 0.09627, 0.5698, 0.1058, 0.5666, 0.1058, 0.566, 0.09205, 0.566, 0.08783, 0.566, 0.08783, 0.566, 0.09205, 0.5671, 0.09627, 0.5687, 0.09627, 0.5666, 0.1058, 0.5649, 0.1058, 0.5718, 0.07939, 0.5687, 0.07939, 0.5687, 0.0625, 0.5718, 0.0625, 0.5664, 0.09627, 0.5671, 0.09627, 0.5649, 0.1058, 0.5641, 0.1058, 0.566, 0.09627, 0.5664, 0.09627, 0.5641, 0.1058, 0.5637, 0.1058, 0.5671, 0.07939, 0.5664, 0.07939, 0.5664, 0.0625, 0.5671, 0.0625, 0.5656, 0.09627, 0.566, 0.09627, 0.5637, 0.1058, 0.5633, 0.1058, 0.5671, 0.07939, 0.5671, 0.0625, 0.5671, 0.0625, 0.5671, 0.07939, 0.5664, 0.08783, 0.566, 0.08783, 0.566, 0.07939, 0.5664, 0.07939, 0.5671, 0.08783, 0.5664, 0.08783, 0.5664, 0.07939, 0.5671, 0.07939, 0.5687, 0.08783, 0.5671, 0.08783, 0.5671, 0.07939, 0.5687, 0.07939, 0.5718, 0.08783, 0.5687, 0.08783, 0.5687, 0.07939, 0.5718, 0.07939, 0.5749, 0.08783, 0.5718, 0.08783, 0.5718, 0.07939, 0.5749, 0.07939, 0.566, 0.08783, 0.5656, 0.08783, 0.5656, 0.07939, 0.566, 0.07939, 0.5116, 0.09501, 0.5116, 0.08417, 0.5161, 0.07939, 0.5161, 0.08783, 0.5116, 0.1004, 0.5116, 0.09501, 0.5161, 0.08783, 0.5161, 0.09205, 0.566, 0.09205, 0.5656, 0.09205, 0.5656, 0.08783, 0.566, 0.08783, 0.5664, 0.08783, 0.5664, 0.09205, 0.5664, 0.09205, 0.5664, 0.08783, 0.5687, 0.07939, 0.5671, 0.07939, 0.5671, 0.07939, 0.5687, 0.07939, 0.5718, 0.09205, 0.5687, 0.09205, 0.5687, 0.08783, 0.5718, 0.08783, 0.5749, 0.09205, 0.5718, 0.09205, 0.5718, 0.09205, 0.5749, 0.09205, 0.5671, 0.09205, 0.5664, 0.09205, 0.5664, 0.08783, 0.5671, 0.08783, 0.5671, 0.09205, 0.5671, 0.08783, 0.5671, 0.08783, 0.5671, 0.09205, 0.5664, 0.09627, 0.566, 0.09627, 0.566, 0.09205, 0.5664, 0.09205, 0.5671, 0.09627, 0.5664, 0.09627, 0.5664, 0.09205, 0.5671, 0.09205, 0.5687, 0.09627, 0.5671, 0.09627, 0.5671, 0.09205, 0.5687, 0.09205, 0.5718, 0.09627, 0.5687, 0.09627, 0.5687, 0.09205, 0.5718, 0.09205, 0.5749, 0.09627, 0.5718, 0.09627, 0.5718, 0.09205, 0.5749, 0.09205, 0.566, 0.09627, 0.5656, 0.09627, 0.5656, 0.09205, 0.566, 0.09205, 0.5116, 0.1058, 0.5116, 0.1004, 0.5161, 0.09205, 0.5161, 0.09627, 0.5749, 0.07939, 0.5718, 0.07939, 0.5718, 0.0625, 0.5749, 0.0625, 0.5687, 0.07939, 0.5671, 0.07939, 0.5671, 0.0625, 0.5687, 0.0625, 0.5664, 0.07939, 0.566, 0.07939, 0.566, 0.0625, 0.5664, 0.0625, 0.5749, 0.09205, 0.5718, 0.09205, 0.5718, 0.08783, 0.5749, 0.08783, 0.5687, 0.09205, 0.5671, 0.09205, 0.5671, 0.08783, 0.5687, 0.08783, 0.5664, 0.09205, 0.566, 0.09205, 0.566, 0.08783, 0.5664, 0.08783, 0.5749, 0.07939, 0.5718, 0.07939, 0.5718, 0.07939, 0.5749, 0.07939, 0.5718, 0.07939, 0.5718, 0.0625, 0.5718, 0.0625, 0.5718, 0.07939, 0.5664, 0.0625, 0.5664, 0.07939, 0.5664, 0.07939, 0.5664, 0.0625, 0.5664, 0.09205, 0.566, 0.09205, 0.566, 0.09205, 0.5664, 0.09205, 0.5687, 0.0625, 0.5687, 0.07939, 0.5687, 0.07939, 0.5687, 0.0625, 0.5671, 0.08783, 0.5687, 0.08783, 0.5687, 0.08783, 0.5671, 0.08783, 0.566, 0.07939, 0.566, 0.0625, 0.566, 0.0625, 0.566, 0.07939, 0.5718, 0.09205, 0.5718, 0.08783, 0.5718, 0.08783, 0.5718, 0.09205, 0.5687, 0.09205, 0.5671, 0.09205, 0.5671, 0.09205, 0.5687, 0.09205, 0.5664, 0.07939, 0.566, 0.07939, 0.566, 0.07939, 0.5664, 0.07939, 0.566, 0.08783, 0.5664, 0.08783, 0.5664, 0.08783, 0.566, 0.08783, 0.5687, 0.08783, 0.5687, 0.09205, 0.5687, 0.09205, 0.5687, 0.08783, 0.5718, 0.08783, 0.5749, 0.08783, 0.5749, 0.08783, 0.5718, 0.08783, 0.5718, 0.09627, 0.5749, 0.09627, 0.573, 0.1058, 0.5698, 0.1058])
me_cube_009.materials.append(mat_chicago)
me_cube_009.materials.append(mat_limed_spruce)
me_cube_009.use_remesh_fix_poles = True
me_cube_009.use_remesh_preserve_attributes = False
me_cube_009.update()
me_cube_011 = bpy.data.meshes.new('Cube.011')
me_cube_011.from_pydata([(-2.3, 0.0, 0.0), (-2.2, 0.1, 1.385), (-2.3, 0.0, 1.285), (-2.3, 3.131, 0.0), (-2.2, 3.231, 0.0), (-2.3, 1.918, 1.285), (-2.2, 1.939, 1.385), (-2.3, 3.131, 0.7648), (-2.2, 3.231, 0.8307), (-1.955, 3.231, 0.6203), (-1.954, 3.231, 0.0), (-1.85, 3.131, 0.0), (-1.85, 1.78, 0.0), (-1.75, 1.68, 0.0), (-1.75, 1.78, 0.5307), (-1.75, 1.68, 0.4307), (-1.85, 1.78, 0.4307), (-1.75, 3.131, 0.5307), (-1.85, 3.131, 0.4307), (-1.85, 3.131, 0.5307), (-0.6417, 2.689, 0.4807), (-0.6417, 2.789, 0.5307), (-0.4417, 2.689, 0.4807), (-0.6417, 2.889, 0.4807), (-0.4417, 2.889, 0.4807), (-0.4417, 2.689, 0.5307), (-0.6417, 2.889, 0.5307), (-0.4417, 2.889, 0.5307), (-0.875, 2.456, 0.6847), (-0.5417, 2.689, 0.5307), (-0.6417, 2.789, 0.6847), (-0.5417, 2.689, 0.6847), (-0.6417, 2.689, 0.6847), (-1.108, 2.689, 0.4807), (-1.108, 2.789, 0.5307), (-1.308, 2.689, 0.4807), (-1.108, 2.889, 0.4807), (-1.308, 2.889, 0.4807), (-1.308, 2.689, 0.5307), (-1.108, 2.889, 0.5307), (-1.308, 2.889, 0.5307), (-1.208, 2.689, 0.5307), (-1.108, 2.789, 0.6847), (-1.208, 2.689, 0.6847), (-1.108, 2.689, 0.6847), (-0.6417, 2.222, 0.4807), (-0.6417, 2.122, 0.5307), (-0.4417, 2.222, 0.4807), (-0.6417, 2.022, 0.4807), (-0.4417, 2.022, 0.4807), (-0.4417, 2.222, 0.5307), (-0.6417, 2.022, 0.5307), (-0.4417, 2.022, 0.5307), (-0.5417, 2.222, 0.5307), (-0.6417, 2.122, 0.6847), (-0.5417, 2.222, 0.6847), (-0.6417, 2.222, 0.6847), (-1.108, 2.222, 0.4807), (-1.108, 2.122, 0.5307), (-1.308, 2.222, 0.4807), (-1.108, 2.022, 0.4807), (-1.308, 2.022, 0.4807), (-1.308, 2.222, 0.5307), (-1.108, 2.022, 0.5307), (-1.308, 2.022, 0.5307), (-1.208, 2.222, 0.5307), (-1.108, 2.122, 0.6847), (-1.208, 2.222, 0.6847), (-1.108, 2.222, 0.6847), (0.0, 0.0, 1.285), (0.0, 0.0, 0.0), (0.0, 0.1, 1.385), (0.0, 1.939, 1.385), (0.0, 3.231, 0.8307), (0.0, 3.231, 0.6203), (0.0, 1.78, 0.5307), (0.0, 3.131, 0.5307), (0.0, 1.68, 0.4307), (0.0, 1.68, 0.0), (-2.3, 0.0, 0.0), (-2.3, 3.131, 0.0), (0.0, 2.04, 0.3154), (-0.09364, 2.033, 0.5307), (-0.1837, 2.013, 0.5307), (-0.2667, 1.979, 0.5307), (-0.3394, 1.935, 0.5307), (-0.3991, 1.88, 0.5307), (-0.4435, 1.818, 0.5307), (-0.4708, 1.75, 0.5307), (-0.48, 1.68, 0.5307), (0.0, 2.04, 0.5307), (-0.4708, 1.75, 0.3154), (-0.4435, 1.818, 0.3154), (-0.3991, 1.88, 0.3154), (-0.3394, 1.935, 0.3154), (-0.2667, 1.979, 0.3154), (-0.1837, 2.013, 0.3154), (-0.09364, 2.033, 0.3154), (0.0, 2.032, 0.2835), (-0.4708, 1.749, 0.3091), (-0.4435, 1.815, 0.3032), (-0.3991, 1.876, 0.2977), (-0.3394, 1.929, 0.2929), (-0.2667, 1.973, 0.2889), (-0.1837, 2.005, 0.286), (-0.09364, 2.025, 0.2841), (0.0, 2.008, 0.2532), (-0.4708, 1.744, 0.3032), (-0.4435, 1.805, 0.2916), (-0.3991, 1.862, 0.2808), (-0.3394, 1.912, 0.2714), (-0.2667, 1.952, 0.2636), (-0.1837, 1.983, 0.2579), (-0.09364, 2.001, 0.2544), (0.0, 1.969, 0.2256), (-0.4708, 1.736, 0.2978), (-0.4435, 1.79, 0.281), (-0.3991, 1.84, 0.2655), (-0.3394, 1.884, 0.2519), (-0.2667, 1.92, 0.2407), (-0.1837, 1.947, 0.2324), (-0.09364, 1.963, 0.2273), (0.0, 1.916, 0.2022), (-0.4708, 1.726, 0.2933), (-0.4435, 1.77, 0.272), (-0.3991, 1.811, 0.2525), (-0.3394, 1.847, 0.2353), (-0.2667, 1.876, 0.2212), (-0.1837, 1.898, 0.2108), (-0.09364, 1.912, 0.2043), (0.0, 1.853, 0.1838), (-0.4708, 1.714, 0.2897), (-0.4435, 1.746, 0.265), (-0.3991, 1.776, 0.2423), (-0.3394, 1.803, 0.2224), (-0.2667, 1.824, 0.206), (-0.1837, 1.84, 0.1939), (-0.09364, 1.85, 0.1864), (0.0, 1.782, 0.1715), (-0.48, 1.68, 0.3154), (-0.4708, 1.7, 0.2873), (-0.4435, 1.719, 0.2603), (-0.3991, 1.737, 0.2355), (-0.3394, 1.752, 0.2137), (-0.2667, 1.765, 0.1958), (-0.1837, 1.775, 0.1825), (-0.09364, 1.78, 0.1743), (0.0, 1.707, 0.1658), (-0.4708, 1.685, 0.2862), (-0.4435, 1.69, 0.2581), (-0.3991, 1.695, 0.2323), (-0.3394, 1.699, 0.2096), (-0.2667, 1.702, 0.191), (-0.1837, 1.705, 0.1772), (-0.09364, 1.706, 0.1686)], [], [(10, 4, 8, 9), (2, 5, 7, 3, 0), (18, 16, 12, 11), (6, 8, 7, 5), (1, 6, 5, 2), (8, 4, 3, 7), (19, 18, 11, 10, 9), (14, 15, 16), (17, 18, 19), (15, 13, 12, 16), (16, 18, 17, 14), (78, 13, 15, 77), (72, 6, 1, 71), (69, 2, 0, 70), (74, 9, 8, 73), (20, 22, 25, 29), (29, 53, 55, 31), (23, 20, 21, 26), (32, 28, 30), (31, 55, 28), (28, 32, 31), (32, 30, 21, 20), (31, 32, 20, 29), (22, 24, 27, 25), (24, 23, 26, 27), (24, 22, 20, 23), (33, 41, 38, 35), (36, 39, 34, 33), (28, 44, 42), (28, 67, 43), (44, 28, 43), (44, 33, 34, 42), (43, 41, 33, 44), (35, 38, 40, 37), (37, 40, 39, 36), (37, 36, 33, 35), (45, 53, 50, 47), (54, 66, 28), (48, 51, 46, 45), (28, 56, 54), (56, 28, 55), (56, 45, 46, 54), (55, 53, 45, 56), (47, 50, 52, 49), (49, 52, 51, 48), (49, 48, 45, 47), (57, 59, 62, 65), (60, 57, 58, 63), (68, 28, 66), (28, 68, 67), (68, 66, 58, 57), (67, 68, 57, 65), (59, 61, 64, 62), (61, 60, 63, 64), (61, 59, 57, 60), (2, 69, 71, 1), (6, 72, 73, 8), (14, 75, 77, 15), (43, 67, 65, 41), (17, 19, 9, 74, 76), (28, 42, 30), (58, 66, 54, 46), (34, 21, 30, 42), (46, 51, 63, 58), (38, 41, 65, 62), (21, 34, 39, 26), (25, 50, 53, 29), (27, 26, 39, 40, 17, 76), (25, 27, 76, 75, 52, 50), (14, 17, 40, 38, 62, 64), (51, 52, 75, 14, 64, 63), (94, 93, 86, 85), (92, 91, 88, 87), (97, 96, 83, 82), (95, 94, 85, 84), (93, 92, 87, 86), (91, 139, 89, 88), (81, 97, 82, 90), (96, 95, 84, 83), (96, 97, 105, 104), (94, 95, 103, 102), (92, 93, 101, 100), (139, 91, 99), (97, 81, 98, 105), (95, 96, 104, 103), (93, 94, 102, 101), (91, 92, 100, 99), (105, 98, 106, 113), (103, 104, 112, 111), (101, 102, 110, 109), (99, 100, 108, 107), (104, 105, 113, 112), (102, 103, 111, 110), (100, 101, 109, 108), (139, 99, 107), (109, 110, 118, 117), (107, 108, 116, 115), (112, 113, 121, 120), (110, 111, 119, 118), (108, 109, 117, 116), (139, 107, 115), (113, 106, 114, 121), (111, 112, 120, 119), (120, 121, 129, 128), (118, 119, 127, 126), (116, 117, 125, 124), (139, 115, 123), (121, 114, 122, 129), (119, 120, 128, 127), (117, 118, 126, 125), (115, 116, 124, 123), (124, 125, 133, 132), (139, 123, 131), (129, 122, 130, 137), (127, 128, 136, 135), (125, 126, 134, 133), (123, 124, 132, 131), (128, 129, 137, 136), (126, 127, 135, 134), (137, 130, 138, 146), (135, 136, 145, 144), (133, 134, 143, 142), (131, 132, 141, 140), (136, 137, 146, 145), (134, 135, 144, 143), (132, 133, 142, 141), (139, 131, 140), (140, 141, 149, 148), (145, 146, 154, 153), (143, 144, 152, 151), (141, 142, 150, 149), (139, 140, 148), (146, 138, 147, 154), (144, 145, 153, 152), (142, 143, 151, 150)])
me_cube_011.polygons.foreach_set('use_smooth', [True] * 135)
me_cube_011.polygons.foreach_set('material_index', [0, 0, 1, 0, 0, 0, 1, 1, 1, 1, 1, 1, 0, 0, 0, 3, 3, 3, 3, 3, 3, 3, 3, 3, 3, 3, 3, 3, 3, 3, 3, 3, 3, 3, 3, 3, 3, 3, 3, 3, 3, 3, 3, 3, 3, 3, 3, 3, 3, 3, 3, 3, 3, 3, 3, 0, 0, 1, 3, 1, 3, 3, 3, 1, 1, 1, 3, 1, 1, 1, 1, 2, 2, 2, 2, 2, 2, 2, 2, 2, 2, 2, 2, 2, 2, 2, 2, 2, 2, 2, 2, 2, 2, 2, 2, 2, 2, 2, 2, 2, 2, 2, 2, 2, 2, 2, 2, 2, 2, 2, 2, 2, 2, 2, 2, 2, 2, 2, 2, 2, 2, 2, 2, 2, 2, 2, 2, 2, 2, 2, 2, 2, 2, 2, 2])
_uv = me_cube_011.uv_layers.new(name='UVMap')
_uv.uv.foreach_set('vector', [0.1458, 0.6125, 0.131, 0.6214, 0.1993, 0.6214, 0.1808, 0.6125, 0.241, 0.625, 0.241, 0.625, 0.194, 0.625, 0.125, 0.625, 0.125, 0.625, 0.169, 0.6087, 0.169, 0.6087, 0.1521, 0.6087, 0.1521, 0.6087, 0.25, 0.625, 0.2, 0.625, 0.194, 0.625, 0.241, 0.625, 0.25, 0.625, 0.25, 0.625, 0.241, 0.625, 0.241, 0.625, 0.1993, 0.6214, 0.131, 0.6214, 0.125, 0.625, 0.194, 0.625, 0.1775, 0.6109, 0.169, 0.6087, 0.1521, 0.6087, 0.1458, 0.6125, 0.1808, 0.6125, 0.1729, 0.6087, 0.169, 0.6087, 0.169, 0.6087, 0.1729, 0.6087, 0.1729, 0.6087, 0.1775, 0.6109, 0.169, 0.6087, 0.1521, 0.6087, 0.1521, 0.6087, 0.169, 0.6087, 0.169, 0.6087, 0.169, 0.6087, 0.1729, 0.6087, 0.1729, 0.6087, 0.1521, 0.6087, 0.1521, 0.6087, 0.169, 0.6087, 0.169, 0.6087, 0.5, 0.0, 0.5, 0.0, 0.5, 0.0, 0.5, 0.0, 0.4729, 0.04514, 0.4729, 0.04514, 0.125, 0.625, 0.125, 0.625, 0.181, 0.6136, 0.181, 0.6136, 0.2, 0.625, 0.2, 0.625, 0.5, 0.0, 1.0, 0.0, 1.0, 0.0, 0.5, 0.0, 1.0, 0.75, 1.0, 0.75, 1.0, 0.75, 1.0, 0.75, 0.0, 1.0, 0.0, 0.5, 0.0, 0.5, 0.0, 1.0, 0.75, 0.75, 0.5, 0.75, 0.75, 1.0, 1.0, 0.75, 1.0, 0.75, 0.75, 0.5, 0.75, 0.5, 0.75, 0.75, 1.0, 0.75, 0.75, 0.75, 0.75, 1.0, 0.75, 1.0, 0.75, 0.75, 1.0, 0.75, 0.75, 0.75, 0.75, 0.75, 1.0, 0.75, 1.0, 0.0, 1.0, 1.0, 1.0, 1.0, 1.0, 0.0, 1.0, 1.0, 0.0, 1.0, 0.0, 1.0, 1.0, 1.0, 1.0, 1.0, 1.0, 0.0, 0.0, 0.5, 0.0, 1.0, 0.5, 0.0, 0.5, 0.0, 1.0, 0.0, 1.0, 0.0, 0.0, 1.0, 0.0, 1.0, 0.0, 0.5, 0.0, 0.5, 0.5, 0.75, 0.75, 0.75, 0.75, 1.0, 0.75, 0.5, 1.0, 0.75, 1.0, 0.75, 0.75, 0.75, 0.75, 0.5, 1.0, 0.75, 0.75, 0.75, 0.75, 0.75, 0.75, 1.0, 0.75, 1.0, 1.0, 0.75, 1.0, 0.75, 0.75, 0.75, 0.75, 0.75, 1.0, 0.0, 1.0, 0.0, 1.0, 1.0, 1.0, 1.0, 1.0, 1.0, 1.0, 1.0, 0.0, 1.0, 0.0, 1.0, 1.0, 1.0, 0.0, 1.0, 0.0, 0.5, 1.0, 0.0, 0.5, 0.0, 0.5, 0.0, 1.0, 0.0, 1.0, 0.0, 0.75, 1.0, 0.75, 1.0, 0.5, 0.75, 0.0, 1.0, 0.0, 1.0, 0.0, 0.5, 0.0, 0.5, 0.5, 0.75, 0.75, 0.75, 0.75, 1.0, 0.75, 0.75, 0.75, 0.5, 1.0, 0.75, 0.75, 0.75, 0.75, 0.75, 0.75, 1.0, 0.75, 1.0, 1.0, 0.75, 1.0, 0.75, 0.75, 0.75, 0.75, 0.75, 1.0, 0.0, 1.0, 0.0, 1.0, 1.0, 1.0, 1.0, 1.0, 1.0, 1.0, 1.0, 0.0, 1.0, 0.0, 1.0, 1.0, 1.0, 0.0, 1.0, 0.0, 0.5, 1.0, 0.0, 0.5, 0.0, 1.0, 0.0, 1.0, 0.0, 0.5, 0.0, 0.0, 1.0, 0.0, 0.5, 0.0, 0.5, 0.0, 1.0, 0.75, 0.75, 0.5, 0.75, 0.75, 1.0, 0.75, 0.5, 0.75, 0.75, 1.0, 0.75, 0.75, 0.75, 0.75, 1.0, 0.75, 1.0, 0.75, 0.75, 1.0, 0.75, 0.75, 0.75, 0.75, 0.75, 1.0, 0.75, 1.0, 0.0, 1.0, 1.0, 1.0, 1.0, 1.0, 0.0, 1.0, 1.0, 0.0, 1.0, 0.0, 1.0, 1.0, 1.0, 1.0, 1.0, 1.0, 0.0, 0.0, 0.5, 0.0, 1.0, 0.4729, 0.04514, 0.4729, 0.04514, 0.5, 0.0, 0.5, 0.0, 0.25, 0.625, 0.25, 0.625, 0.2, 0.625, 0.2, 0.625, 0.1729, 0.6087, 0.1729, 0.6087, 0.169, 0.6087, 0.169, 0.6087, 1.0, 0.75, 1.0, 0.75, 1.0, 0.75, 1.0, 0.75, 0.1729, 0.6087, 0.1777, 0.6116, 0.181, 0.6136, 0.181, 0.6136, 0.1729, 0.6087, 0.5, 0.75, 0.75, 1.0, 0.75, 1.0, 0.75, 1.0, 0.75, 1.0, 0.75, 1.0, 0.75, 1.0, 0.75, 1.0, 0.75, 1.0, 0.75, 1.0, 0.75, 1.0, 0.75, 1.0, 0.0, 1.0, 0.0, 1.0, 0.75, 1.0, 1.0, 0.0, 1.0, 0.75, 0.5, 0.0, 1.0, 0.0, 0.75, 1.0, 0.75, 1.0, 0.0, 1.0, 0.0, 1.0, 1.0, 0.0, 1.0, 0.0, 0.5, 0.0, 1.0, 0.75, 1.0, 1.0, 0.0, 1.0, 0.0, 1.0, 1.0, 1.0, 0.1729, 0.6087, 0.1729, 0.6087, 1.0, 0.0, 1.0, 1.0, 0.1729, 0.6087, 0.0, 0.0, 1.0, 1.0, 1.0, 0.0, 0.1729, 0.6087, 0.1729, 0.6087, 1.0, 1.0, 1.0, 0.0, 1.0, 0.0, 1.0, 1.0, 0.0, 1.0, 1.0, 1.0, 0.1729, 0.6087, 0.1729, 0.6087, 1.0, 1.0, 0.0, 1.0, 0.0, 0.0, 0.0, 0.0, 0.0, 0.0, 0.0, 0.0, 0.0, 0.0, 0.0, 0.0, 0.0, 0.0, 0.0, 0.0, 0.0, 0.0, 0.0, 0.0, 0.0, 0.0, 0.0, 0.0, 0.0, 0.0, 0.0, 0.0, 0.0, 0.0, 0.0, 0.0, 0.0, 0.0, 0.0, 0.0, 0.0, 0.0, 0.0, 0.0, 0.0, 0.0, 0.0, 0.0, 0.0, 0.0, 0.0, 0.0, 0.0, 0.0, 0.0, 0.0, 0.0, 0.0, 0.0, 0.0, 0.0, 0.0, 0.0, 0.0, 0.0, 0.0, 0.0, 0.0, 0.0, 0.0, 0.0, 0.0, 0.0, 0.0, 0.0, 0.0, 0.0, 0.0, 0.0, 0.0, 0.0, 0.0, 0.0, 0.0, 0.0, 0.0, 0.0, 0.0, 0.0, 0.0, 0.0, 0.0, 0.0, 0.0, 0.0, 0.0, 0.0, 0.0, 0.0, 0.0, 0.0, 0.0, 0.0, 0.0, 0.0, 0.0, 0.0, 0.0, 0.0, 0.0, 0.0, 0.0, 0.0, 0.0, 0.0, 0.0, 0.0, 0.0, 0.0, 0.0, 0.0, 0.0, 0.0, 0.0, 0.0, 0.0, 0.0, 0.0, 0.0, 0.0, 0.0, 0.0, 0.0, 0.0, 0.0, 0.0, 0.0, 0.0, 0.0, 0.0, 0.0, 0.0, 0.0, 0.0, 0.0, 0.0, 0.0, 0.0, 0.0, 0.0, 0.0, 0.0, 0.0, 0.0, 0.0, 0.0, 0.0, 0.0, 0.0, 0.0, 0.0, 0.0, 0.0, 0.0, 0.0, 0.0, 0.0, 0.0, 0.0, 0.0, 0.0, 0.0, 0.0, 0.0, 0.0, 0.0, 0.0, 0.0, 0.0, 0.0, 0.0, 0.0, 0.0, 0.0, 0.0, 0.0, 0.0, 0.0, 0.0, 0.0, 0.0, 0.0, 0.0, 0.0, 0.0, 0.0, 0.0, 0.0, 0.0, 0.0, 0.0, 0.0, 0.0, 0.0, 0.0, 0.0, 0.0, 0.0, 0.0, 0.0, 0.0, 0.0, 0.0, 0.0, 0.0, 0.0, 0.0, 0.0, 0.0, 0.0, 0.0, 0.0, 0.0, 0.0, 0.0, 0.0, 0.0, 0.0, 0.0, 0.0, 0.0, 0.0, 0.0, 0.0, 0.0, 0.0, 0.0, 0.0, 0.0, 0.0, 0.0, 0.0, 0.0, 0.0, 0.0, 0.0, 0.0, 0.0, 0.0, 0.0, 0.0, 0.0, 0.0, 0.0, 0.0, 0.0, 0.0, 0.0, 0.0, 0.0, 0.0, 0.0, 0.0, 0.0, 0.0, 0.0, 0.0, 0.0, 0.0, 0.0, 0.0, 0.0, 0.0, 0.0, 0.0, 0.0, 0.0, 0.0, 0.0, 0.0, 0.0, 0.0, 0.0, 0.0, 0.0, 0.0, 0.0, 0.0, 0.0, 0.0, 0.0, 0.0, 0.0, 0.0, 0.0, 0.0, 0.0, 0.0, 0.0, 0.0, 0.0, 0.0, 0.0, 0.0, 0.0, 0.0, 0.0, 0.0, 0.0, 0.0, 0.0, 0.0, 0.0, 0.0, 0.0, 0.0, 0.0, 0.0, 0.0, 0.0, 0.0, 0.0, 0.0, 0.0, 0.0, 0.0, 0.0, 0.0, 0.0, 0.0, 0.0, 0.0, 0.0, 0.0, 0.0, 0.0, 0.0, 0.0, 0.0, 0.0, 0.0, 0.0, 0.0, 0.0, 0.0, 0.0, 0.0, 0.0, 0.0, 0.0, 0.0, 0.0, 0.0, 0.0, 0.0, 0.0, 0.0, 0.0, 0.0, 0.0, 0.0, 0.0, 0.0, 0.0, 0.0, 0.0, 0.0, 0.0, 0.0, 0.0, 0.0, 0.0, 0.0, 0.0, 0.0, 0.0, 0.0, 0.0, 0.0, 0.0, 0.0, 0.0, 0.0, 0.0, 0.0, 0.0, 0.0, 0.0, 0.0, 0.0, 0.0, 0.0, 0.0, 0.0, 0.0, 0.0, 0.0, 0.0, 0.0, 0.0, 0.0, 0.0, 0.0, 0.0, 0.0, 0.0, 0.0, 0.0, 0.0, 0.0, 0.0, 0.0, 0.0, 0.0, 0.0, 0.0, 0.0, 0.0, 0.0, 0.0, 0.0, 0.0, 0.0, 0.0, 0.0, 0.0, 0.0, 0.0, 0.0, 0.0, 0.0, 0.0, 0.0, 0.0, 0.0, 0.0, 0.0, 0.0, 0.0, 0.0, 0.0, 0.0, 0.0, 0.0, 0.0, 0.0, 0.0, 0.0, 0.0, 0.0, 0.0, 0.0, 0.0, 0.0, 0.0, 0.0, 0.0, 0.0, 0.0, 0.0, 0.0, 0.0, 0.0, 0.0, 0.0, 0.0, 0.0, 0.0, 0.0, 0.0, 0.0, 0.0, 0.0, 0.0, 0.0, 0.0, 0.0, 0.0, 0.0, 0.0, 0.0, 0.0, 0.0, 0.0, 0.0, 0.0, 0.0, 0.0, 0.0, 0.0, 0.0, 0.0, 0.0, 0.0, 0.0, 0.0, 0.0, 0.0, 0.0, 0.0, 0.0, 0.0])
me_cube_011.materials.append(mat_cutty_sark)
me_cube_011.materials.append(mat_silver_sand)
me_cube_011.materials.append(mat_white_rock)
me_cube_011.materials.append(mat_oslo_gray)
me_cube_011.use_remesh_fix_poles = True
me_cube_011.use_remesh_preserve_attributes = False
me_cube_011.update()
me_cube_012 = bpy.data.meshes.new('Cube.012')
me_cube_012.from_pydata([(-0.03557, 0.2461, -0.06948), (-0.03557, 0.1821, -0.09497), (-0.03557, -0.2099, -0.09497), (-0.03557, -0.2461, -0.06942), (-0.03557, 0.1821, 0.09497), (-0.03557, 0.2461, 0.06948), (-0.03557, -0.2461, 0.06942), (-0.03557, -0.2099, 0.09497), (0.01692, -0.1491, -0.06959), (0.03943, -0.1591, -0.03319), (0.01692, 0.04491, -0.06959), (0.03943, 0.05, -0.03322), (0.01692, 0.04491, 0.06959), (0.03943, 0.05, 0.03322), (0.01692, -0.1491, 0.06959), (0.03943, -0.1591, 0.03319)], [], [(3, 9, 15, 6), (5, 13, 11, 0), (7, 14, 12, 4), (15, 9, 11, 13), (8, 10, 11, 9), (12, 14, 15, 13), (0, 11, 10, 1), (13, 5, 4, 12), (2, 8, 9, 3), (6, 15, 14, 7), (1, 10, 8, 2)])
_uv = me_cube_012.uv_layers.new(name='UVMap')
_uv.uv.foreach_set('vector', [0.2, 0.625, 0.2, 0.625, 0.2, 0.625, 0.2, 0.625, 0.25, 0.625, 0.25, 0.625, 0.25, 0.625, 0.25, 0.625, 0.2037, 0.625, 0.2051, 0.625, 0.2422, 0.625, 0.2435, 0.625, 0.2, 0.625, 0.2, 0.625, 0.25, 0.625, 0.25, 0.625, 0.2051, 0.625, 0.2422, 0.625, 0.25, 0.625, 0.2, 0.625, 0.2422, 0.625, 0.2051, 0.625, 0.2, 0.625, 0.25, 0.625, 0.25, 0.625, 0.25, 0.625, 0.2422, 0.625, 0.2435, 0.625, 0.25, 0.625, 0.25, 0.625, 0.2435, 0.625, 0.2422, 0.625, 0.2037, 0.625, 0.2051, 0.625, 0.2, 0.625, 0.2, 0.625, 0.2, 0.625, 0.2, 0.625, 0.2051, 0.625, 0.2037, 0.625, 0.2435, 0.625, 0.2422, 0.625, 0.2051, 0.625, 0.2037, 0.625])
me_cube_012.materials.append(mat_oslo_gray)
me_cube_012.use_remesh_fix_poles = True
me_cube_012.use_remesh_preserve_attributes = False
me_cube_012.update()
me_cube_013 = bpy.data.meshes.new('Cube.013')
me_cube_013.from_pydata([(0.1067, -0.699, 0.0), (0.1567, -0.649, 0.0), (0.1567, -0.9165, 0.0), (0.1067, -0.8665, 0.0), (0.1567, -0.649, 0.8307), (0.1067, -0.699, 0.8307), (0.2377, -0.649, 0.0), (0.2877, -0.699, 0.0), (0.2877, -0.699, 0.8307), (0.2377, -0.649, 0.8307), (0.1067, -0.8665, 0.8307), (0.1567, -0.9165, 0.8307), (0.2877, -0.8665, 0.0), (0.2377, -0.9165, 0.0), (0.2377, -0.9165, 0.8307), (0.2877, -0.8665, 0.8307), (0.2377, -0.649, 0.4154), (0.2877, -0.699, 0.4154), (0.2377, -0.9165, 0.4154), (0.2877, -0.8665, 0.4154), (0.1567, -0.649, 0.4154), (0.1567, -0.9165, 0.4154), (1.2e-06, -0.8665, 0.0), (1.2e-06, -0.699, 0.0), (0.1067, -0.699, 0.3654), (0.1067, -0.749, 0.4154), (0.1067, -0.699, 0.4154), (0.1067, -0.8165, 0.4154), (0.1067, -0.8665, 0.3654), (0.1067, -0.8665, 0.4154), (1.2e-06, -0.8665, 0.3654), (1.2e-06, -0.8165, 0.4154), (1.2e-06, -0.749, 0.4154), (1.2e-06, -0.699, 0.3654)], [], [(21, 18, 14, 11), (17, 8, 15, 19), (20, 4, 9, 16), (16, 9, 8, 17), (18, 13, 12, 19), (27, 25, 32, 31), (22, 30, 31, 32, 33, 23), (20, 1, 0, 24, 26), (27, 29, 10, 5, 26, 25), (21, 11, 10, 29), (24, 0, 23, 33), (14, 18, 19, 15), (6, 16, 17, 7), (1, 20, 16, 6), (7, 17, 19, 12), (2, 13, 18, 21), (0, 3, 22, 23), (3, 28, 30, 22), (2, 21, 29, 28, 3), (24, 25, 26), (27, 28, 29), (32, 25, 24, 33), (30, 28, 27, 31), (4, 20, 26, 5)])
_uv = me_cube_013.uv_layers.new(name='UVMap')
_uv.uv.foreach_set('vector', [0.0, 0.0, 0.0, 0.0, 0.0, 0.0, 0.0, 0.0, 0.0, 0.0, 0.0, 0.0, 0.0, 0.0, 0.0, 0.0, 0.0, 0.0, 0.0, 0.0, 0.0, 0.0, 0.0, 0.0, 0.0, 0.0, 0.0, 0.0, 0.0, 0.0, 0.0, 0.0, 0.0, 0.0, 0.0, 0.0, 0.0, 0.0, 0.0, 0.0, 0.0, 0.0, 0.0, 0.0, 0.0, 0.0, 0.0, 0.0, 0.0, 0.0, 0.0, 0.0, 0.0, 0.0, 0.0, 0.0, 0.0, 0.0, 0.0, 0.0, 0.0, 0.0, 0.0, 0.0, 0.0, 0.0, 0.0, 0.0, 0.0, 0.0, 0.0, 0.0, 0.0, 0.0, 0.0, 0.0, 0.0, 0.0, 0.0, 0.0, 0.0, 0.0, 0.0, 0.0, 0.0, 0.0, 0.0, 0.0, 0.0, 0.0, 0.0, 0.0, 0.0, 0.0, 0.0, 0.0, 0.0, 0.0, 0.0, 0.0, 0.0, 0.0, 0.0, 0.0, 0.0, 0.0, 0.0, 0.0, 0.0, 0.0, 0.0, 0.0, 0.0, 0.0, 0.0, 0.0, 0.0, 0.0, 0.0, 0.0, 0.0, 0.0, 0.0, 0.0, 0.0, 0.0, 0.0, 0.0, 0.0, 0.0, 0.0, 0.0, 0.0, 0.0, 0.0, 0.0, 0.0, 0.0, 0.0, 0.0, 0.0, 0.0, 0.0, 0.0, 0.0, 0.0, 0.0, 0.0, 0.0, 0.0, 0.0, 0.0, 0.0, 0.0, 0.0, 0.0, 0.0, 0.0, 0.0, 0.0, 0.0, 0.0, 0.0, 0.0, 0.0, 0.0, 0.0, 0.0, 0.0, 0.0, 0.0, 0.0, 0.0, 0.0, 0.0, 0.0, 0.0, 0.0, 0.0, 0.0, 0.0, 0.0, 0.0, 0.0, 0.0, 0.0, 0.0, 0.0, 0.0, 0.0, 0.0, 0.0, 0.0, 0.0, 0.0, 0.0, 0.0, 0.0, 0.0, 0.0])
me_cube_013.materials.append(mat_limed_spruce)
me_cube_013.use_remesh_fix_poles = True
me_cube_013.use_remesh_preserve_attributes = False
me_cube_013.update()
me_cube_014 = bpy.data.meshes.new('Cube.014')
me_cube_014.from_pydata([(0.5, -0.6667, 4.768e-06), (0.5, 0.6667, 4.768e-06), (2.0, -0.6667, 4.768e-06), (2.375, 2.333, 4.768e-06), (1.0, -3.0, 4.768e-06), (0.0, -3.0, 4.768e-06), (1.0, -1.75, 4.768e-06), (1.5, -1.75, 4.768e-06), (1.5, -2.5, 4.768e-06), (2.0, -1.417, 4.768e-06), (2.5, -1.417, 4.768e-06), (2.5, -2.5, 4.768e-06), (2.375, 0.3333, 4.768e-06), (3.375, 0.3333, 4.768e-06), (3.375, 3.833, 4.768e-06), (1.0, 3.833, 4.768e-06), (0.0, 3.833, 4.768e-06), (0.5, -2.0, 0.5), (0.5, 2.0, 0.5), (0.0, 2.0, 0.5), (0.0, -2.0, 0.5), (1.0, 2.833, 0.5), (0.0, 3.833, 0.5), (0.0, 2.833, 0.5), (0.35, 1.85, 1.0), (0.5, 2.0, 0.85), (0.0, -2.0, 0.85), (0.0, -1.85, 1.0), (0.35, -1.85, 1.0), (0.5, -2.0, 0.85), (0.0, 1.85, 1.0), (0.0, 2.0, 0.85), (1.0, 3.833, 0.85), (0.85, 3.683, 1.0), (0.85, 2.983, 1.0), (1.0, 2.833, 0.85), (0.0, 3.683, 1.0), (0.0, 3.833, 0.85), (0.0, 2.833, 0.85), (0.0, 2.983, 1.0), (0.5, -0.8358, 0.5), (0.5, -0.6667, 0.35), (0.5, 0.6667, 0.35), (0.5, 0.8674, 0.5), (1.843, -0.8365, 0.5), (2.0, -0.6667, 0.35), (2.375, 2.333, 0.35), (2.525, 2.667, 0.5), (1.0, -3.0, 0.35), (0.91, -2.82, 0.5), (0.0, -3.0, 0.35), (0.0, -2.821, 0.5), (1.0, -1.75, 0.35), (0.9077, -1.633, 0.5), (1.5, -1.75, 0.35), (1.673, -1.635, 0.5), (1.5, -2.5, 0.35), (1.672, -2.35, 0.5), (1.841, -1.523, 0.5), (2.0, -1.417, 0.35), (2.35, -1.524, 0.5), (2.5, -1.417, 0.35), (2.35, -2.35, 0.5), (2.5, -2.5, 0.35), (2.375, 0.3333, 0.35), (2.525, 0.4833, 0.5), (3.375, 0.3333, 0.35), (3.258, 0.4833, 0.5), (3.375, 3.833, 0.35), (3.26, 3.66, 0.5), (1.0, 3.661, 0.5), (1.0, 3.833, 0.35), (1.0, 3.833, 0.5)], [], [(69, 70, 21, 47), (5, 4, 48, 50), (1, 3, 46, 42), (19, 18, 21, 23), (43, 18, 25), (8, 11, 63, 56), (3, 12, 64, 46), (40, 43, 25, 29), (4, 6, 52, 48), (49, 17, 20, 51), (53, 55, 58, 44), (17, 40, 29), (11, 10, 61, 63), (49, 53, 17), (12, 13, 66, 64), (9, 2, 45, 59), (10, 9, 59, 61), (0, 1, 42, 41), (65, 67, 69, 47), (6, 7, 54, 52), (13, 14, 68, 66), (7, 8, 56, 54), (14, 15, 71, 68), (57, 62, 60, 58, 55), (21, 70, 72, 32, 35), (2, 0, 41, 45), (43, 47, 21, 18), (28, 24, 30, 27), (20, 17, 29, 26), (15, 16, 22, 72, 71), (39, 34, 33, 36), (23, 21, 35, 38), (26, 29, 28, 27), (25, 31, 30, 24), (29, 25, 24, 28), (18, 19, 31, 25), (33, 34, 35, 32), (34, 39, 38, 35), (36, 33, 32, 37), (72, 22, 37, 32), (70, 71, 72), (41, 42, 43, 40), (50, 48, 49, 51), (42, 46, 47, 43), (45, 41, 40, 44), (48, 52, 53, 49), (52, 54, 55, 53), (54, 56, 57, 55), (59, 45, 44, 58), (61, 59, 58, 60), (63, 61, 60, 62), (56, 63, 62, 57), (46, 64, 65, 47), (64, 66, 67, 65), (66, 68, 69, 67), (68, 71, 70, 69), (40, 17, 53, 44)])
me_cube_014.polygons.foreach_set('material_index', [0, 0, 0, 0, 1, 0, 0, 1, 0, 0, 0, 1, 0, 0, 0, 0, 0, 0, 0, 0, 0, 0, 0, 0, 1, 0, 0, 1, 1, 0, 1, 1, 1, 1, 1, 1, 1, 1, 1, 1, 0, 0, 0, 0, 0, 0, 0, 0, 0, 0, 0, 0, 0, 0, 0, 0, 0])
_uv = me_cube_014.uv_layers.new(name='UVMap')
_uv.uv.foreach_set('vector', [0.0, 0.0, 0.0, 0.0, 0.0, 0.0, 0.0, 0.0, 0.0, 0.0, 0.0, 0.0, 0.0, 0.0, 0.0, 0.0, 0.0, 0.0, 0.0, 0.0, 0.0, 0.0, 0.0, 0.0, 0.0, 0.0, 0.0, 0.0, 0.0, 0.0, 0.0, 0.0, 0.0, 0.0, 0.0, 0.0, 0.0, 0.0, 0.0, 0.0, 0.0, 0.0, 0.0, 0.0, 0.0, 0.0, 0.0, 0.0, 0.0, 0.0, 0.0, 0.0, 0.0, 0.0, 0.0, 0.0, 0.0, 0.0, 0.0, 0.0, 0.0, 0.0, 0.0, 0.0, 0.0, 0.0, 0.0, 0.0, 0.0, 0.0, 0.0, 0.0, 0.0, 0.0, 0.0, 0.0, 0.0, 0.0, 0.0, 0.0, 0.0, 0.0, 0.0, 0.0, 0.0, 0.0, 0.0, 0.0, 0.0, 0.0, 0.0, 0.0, 0.0, 0.0, 0.0, 0.0, 0.0, 0.0, 0.0, 0.0, 0.0, 0.0, 0.0, 0.0, 0.0, 0.0, 0.0, 0.0, 0.0, 0.0, 0.0, 0.0, 0.0, 0.0, 0.0, 0.0, 0.0, 0.0, 0.0, 0.0, 0.0, 0.0, 0.0, 0.0, 0.0, 0.0, 0.0, 0.0, 0.0, 0.0, 0.0, 0.0, 0.0, 0.0, 0.0, 0.0, 0.0, 0.0, 0.0, 0.0, 0.0, 0.0, 0.0, 0.0, 0.0, 0.0, 0.0, 0.0, 0.0, 0.0, 0.0, 0.0, 0.0, 0.0, 0.0, 0.0, 0.0, 0.0, 0.0, 0.0, 0.0, 0.0, 0.0, 0.0, 0.0, 0.0, 0.0, 0.0, 0.0, 0.0, 0.0, 0.0, 0.0, 0.0, 0.0, 0.0, 0.0, 0.0, 0.0, 0.0, 0.0, 0.0, 0.0, 0.0, 0.0, 0.0, 0.0, 0.0, 0.0, 0.0, 0.0, 0.0, 0.0, 0.0, 0.0, 0.0, 0.0, 0.0, 0.0, 0.0, 0.0, 0.0, 0.0, 0.0, 0.0, 0.0, 0.0, 0.0, 0.0, 0.0, 0.0, 0.0, 0.0, 0.0, 0.0, 0.0, 0.0, 0.0, 0.0, 0.0, 0.0, 0.0, 0.0, 0.0, 0.0, 0.0, 0.0, 0.0, 0.0, 0.0, 0.0, 0.0, 0.0, 0.0, 0.0, 0.0, 0.0, 0.0, 0.0, 0.0, 0.0, 0.0, 0.0, 0.0, 0.0, 0.0, 0.0, 0.0, 0.0, 0.0, 0.0, 0.0, 0.0, 0.0, 0.0, 0.0, 0.0, 0.0, 0.0, 0.0, 0.0, 0.0, 0.0, 0.0, 0.0, 0.0, 0.0, 0.0, 0.0, 0.0, 0.0, 0.0, 0.0, 0.0, 0.0, 0.0, 0.0, 0.0, 0.0, 0.0, 0.0, 0.0, 0.0, 0.0, 0.0, 0.0, 0.0, 0.0, 0.0, 0.0, 0.0, 0.0, 0.0, 0.0, 0.0, 0.0, 0.0, 0.0, 0.0, 0.0, 0.0, 0.0, 0.0, 0.0, 0.0, 0.0, 0.0, 0.0, 0.0, 0.0, 0.0, 0.0, 0.0, 0.0, 0.0, 0.0, 0.0, 0.0, 0.0, 0.0, 0.0, 0.0, 0.0, 0.0, 0.0, 0.0, 0.0, 0.0, 0.0, 0.0, 0.0, 0.0, 0.0, 0.0, 0.0, 0.0, 0.0, 0.0, 0.0, 0.0, 0.0, 0.0, 0.0, 0.0, 0.0, 0.0, 0.0, 0.0, 0.0, 0.0, 0.0, 0.0, 0.0, 0.0, 0.0, 0.0, 0.0, 0.0, 0.0, 0.0, 0.0, 0.0, 0.0, 0.0, 0.0, 0.0, 0.0, 0.0, 0.0, 0.0, 0.0, 0.0, 0.0, 0.0, 0.0, 0.0, 0.0, 0.0, 0.0, 0.0, 0.0, 0.0, 0.0, 0.0, 0.0, 0.0, 0.0, 0.0, 0.0, 0.0, 0.0, 0.0, 0.0, 0.0, 0.0, 0.0, 0.0, 0.0, 0.0, 0.0, 0.0, 0.0, 0.0, 0.0, 0.0, 0.0, 0.0, 0.0, 0.0, 0.0, 0.0, 0.0, 0.0, 0.0, 0.0, 0.0, 0.0, 0.0, 0.0, 0.0, 0.0, 0.0, 0.0, 0.0, 0.0, 0.0, 0.0, 0.0, 0.0, 0.0, 0.0, 0.0, 0.0, 0.0, 0.0, 0.0, 0.0, 0.0, 0.0, 0.0, 0.0, 0.0, 0.0, 0.0, 0.0, 0.0, 0.0, 0.0, 0.0, 0.0, 0.0, 0.0, 0.0, 0.0])
me_cube_014.materials.append(mat_oslo_gray)
me_cube_014.materials.append(mat_rolling_stone)
me_cube_014.use_remesh_fix_poles = True
me_cube_014.use_remesh_preserve_attributes = False
me_cube_014.update()
me_plane = bpy.data.meshes.new('Plane')
me_plane.from_pydata([(-1.0, -1.0, 0.0), (1.0, -1.0, 0.0), (-1.0, 1.0, 0.0), (1.0, 1.0, 0.0), (-0.8431, -0.8431, 0.523), (-0.65, -0.65, 0.6667), (0.8431, -0.8431, 0.523), (0.65, -0.65, 0.6667), (-0.65, 0.65, 0.6667), (-0.8431, 0.8431, 0.523), (0.8431, 0.8431, 0.523), (0.65, 0.65, 0.6667)], [], [(0, 2, 3, 1), (0, 1, 6, 4), (3, 2, 9, 10), (5, 7, 11, 8), (1, 3, 10, 6), (9, 4, 5, 8), (4, 6, 7, 5), (6, 10, 11, 7), (10, 9, 8, 11), (2, 0, 4, 9)])
_uv = me_plane.uv_layers.new(name='UVMap')
_uv.uv.foreach_set('vector', [0.0, 0.0, 0.0, 1.0, 1.0, 1.0, 1.0, 0.0, 0.0, 0.0, 1.0, 0.0, 1.0, 0.0, 0.0, 0.0, 1.0, 1.0, 0.0, 1.0, 0.0, 1.0, 1.0, 1.0, 0.09375, 0.09375, 0.9062, 0.09375, 0.9062, 0.9062, 0.09375, 0.9062, 1.0, 0.0, 1.0, 1.0, 1.0, 1.0, 1.0, 0.0, 0.0, 1.0, 0.0, 0.0, 0.09375, 0.09375, 0.09375, 0.9062, 0.0, 0.0, 1.0, 0.0, 0.9062, 0.09375, 0.09375, 0.09375, 1.0, 0.0, 1.0, 1.0, 0.9062, 0.9062, 0.9062, 0.09375, 1.0, 1.0, 0.0, 1.0, 0.09375, 0.9062, 0.9062, 0.9062, 0.0, 1.0, 0.0, 0.0, 0.0, 0.0, 0.0, 1.0])
me_plane.materials.append(mat_oslo_gray)
me_plane.use_remesh_fix_poles = True
me_plane.use_remesh_preserve_attributes = False
me_plane.update()
me_cube_015 = bpy.data.meshes.new('Cube.015')
me_cube_015.from_pydata([(0.5, -4.5, 9.537e-07), (0.5, -3.167, 9.537e-07), (2.0, -4.5, 9.537e-07), (2.375, -1.5, 9.537e-07), (1.0, -6.833, 9.537e-07), (-9.537e-07, -6.833, 9.537e-07), (1.0, -5.583, 9.537e-07), (1.5, -5.583, 9.537e-07), (1.5, -6.333, 9.537e-07), (2.0, -5.25, 9.537e-07), (2.5, -5.25, 9.537e-07), (2.5, -6.333, 9.537e-07), (2.375, -3.5, 9.537e-07), (3.375, -3.5, 9.537e-07), (3.375, -9.537e-07, 9.537e-07), (0.5, -5.833, 0.5), (0.5, -1.833, 0.5), (-9.537e-07, -1.833, 0.5), (-9.537e-07, -5.833, 0.5), (1.0, -1.0, 0.5), (-9.537e-07, -1.0, 0.5), (0.35, -1.983, 1.0), (0.5, -1.833, 0.85), (-9.537e-07, -5.833, 0.85), (-9.537e-07, -5.683, 1.0), (0.35, -5.683, 1.0), (0.5, -5.833, 0.85), (-9.537e-07, -1.983, 1.0), (-9.537e-07, -1.833, 0.85), (1.0, -9.537e-07, 0.85), (0.85, -0.15, 1.0), (0.85, -0.85, 1.0), (1.0, -1.0, 0.85), (-9.537e-07, -0.15, 1.0), (-9.537e-07, -9.537e-07, 0.85), (-9.537e-07, -1.0, 0.85), (-9.537e-07, -0.85, 1.0), (0.5, -4.669, 0.5), (0.5, -4.5, 0.35), (0.5, -3.167, 0.35), (0.5, -2.966, 0.5), (1.843, -4.67, 0.5), (2.0, -4.5, 0.35), (2.375, -1.5, 0.35), (2.525, -1.166, 0.5), (1.0, -6.833, 0.35), (0.91, -6.653, 0.5), (-9.537e-07, -6.833, 0.35), (-9.537e-07, -6.654, 0.5), (1.0, -5.583, 0.35), (0.9077, -5.467, 0.5), (1.5, -5.583, 0.35), (1.673, -5.468, 0.5), (1.5, -6.333, 0.35), (1.672, -6.183, 0.5), (1.841, -5.356, 0.5), (2.0, -5.25, 0.35), (2.35, -5.358, 0.5), (2.5, -5.25, 0.35), (2.35, -6.183, 0.5), (2.5, -6.333, 0.35), (2.375, -3.5, 0.35), (2.525, -3.35, 0.5), (3.375, -3.5, 0.35), (3.258, -3.35, 0.5), (3.375, -9.537e-07, 0.35), (3.26, -0.1731, 0.5), (1.0, -0.1722, 0.5), (1.0, -9.537e-07, 0.35), (1.0, -9.537e-07, 0.5)], [], [(66, 67, 19, 44), (5, 4, 45, 47), (1, 3, 43, 39), (17, 16, 19, 20), (40, 16, 22), (8, 11, 60, 53), (3, 12, 61, 43), (37, 40, 22, 26), (4, 6, 49, 45), (46, 15, 18, 48), (50, 52, 55, 41), (15, 37, 26), (11, 10, 58, 60), (46, 50, 15), (12, 13, 63, 61), (9, 2, 42, 56), (10, 9, 56, 58), (0, 1, 39, 38), (62, 64, 66, 44), (6, 7, 51, 49), (13, 14, 65, 63), (7, 8, 53, 51), (54, 59, 57, 55, 52), (19, 67, 69, 29, 32), (2, 0, 38, 42), (40, 44, 19, 16), (25, 21, 27, 24), (18, 15, 26, 23), (36, 31, 30, 33), (20, 19, 32, 35), (23, 26, 25, 24), (22, 28, 27, 21), (26, 22, 21, 25), (16, 17, 28, 22), (30, 31, 32, 29), (31, 36, 35, 32), (33, 30, 29, 34), (67, 68, 69), (38, 39, 40, 37), (47, 45, 46, 48), (39, 43, 44, 40), (42, 38, 37, 41), (45, 49, 50, 46), (49, 51, 52, 50), (51, 53, 54, 52), (56, 42, 41, 55), (58, 56, 55, 57), (60, 58, 57, 59), (53, 60, 59, 54), (43, 61, 62, 44), (61, 63, 64, 62), (63, 65, 66, 64), (65, 68, 67, 66), (37, 15, 50, 41)])
me_cube_015.polygons.foreach_set('material_index', [0, 0, 0, 0, 1, 0, 0, 1, 0, 0, 0, 1, 0, 0, 0, 0, 0, 0, 0, 0, 0, 0, 0, 1, 0, 0, 1, 1, 1, 1, 1, 1, 1, 1, 1, 1, 1, 0, 0, 0, 0, 0, 0, 0, 0, 0, 0, 0, 0, 0, 0, 0, 0, 0])
_uv = me_cube_015.uv_layers.new(name='UVMap')
_uv.uv.foreach_set('vector', [0.0, 0.0, 0.0, 0.0, 0.0, 0.0, 0.0, 0.0, 0.0, 0.0, 0.0, 0.0, 0.0, 0.0, 0.0, 0.0, 0.0, 0.0, 0.0, 0.0, 0.0, 0.0, 0.0, 0.0, 0.0, 0.0, 0.0, 0.0, 0.0, 0.0, 0.0, 0.0, 0.0, 0.0, 0.0, 0.0, 0.0, 0.0, 0.0, 0.0, 0.0, 0.0, 0.0, 0.0, 0.0, 0.0, 0.0, 0.0, 0.0, 0.0, 0.0, 0.0, 0.0, 0.0, 0.0, 0.0, 0.0, 0.0, 0.0, 0.0, 0.0, 0.0, 0.0, 0.0, 0.0, 0.0, 0.0, 0.0, 0.0, 0.0, 0.0, 0.0, 0.0, 0.0, 0.0, 0.0, 0.0, 0.0, 0.0, 0.0, 0.0, 0.0, 0.0, 0.0, 0.0, 0.0, 0.0, 0.0, 0.0, 0.0, 0.0, 0.0, 0.0, 0.0, 0.0, 0.0, 0.0, 0.0, 0.0, 0.0, 0.0, 0.0, 0.0, 0.0, 0.0, 0.0, 0.0, 0.0, 0.0, 0.0, 0.0, 0.0, 0.0, 0.0, 0.0, 0.0, 0.0, 0.0, 0.0, 0.0, 0.0, 0.0, 0.0, 0.0, 0.0, 0.0, 0.0, 0.0, 0.0, 0.0, 0.0, 0.0, 0.0, 0.0, 0.0, 0.0, 0.0, 0.0, 0.0, 0.0, 0.0, 0.0, 0.0, 0.0, 0.0, 0.0, 0.0, 0.0, 0.0, 0.0, 0.0, 0.0, 0.0, 0.0, 0.0, 0.0, 0.0, 0.0, 0.0, 0.0, 0.0, 0.0, 0.0, 0.0, 0.0, 0.0, 0.0, 0.0, 0.0, 0.0, 0.0, 0.0, 0.0, 0.0, 0.0, 0.0, 0.0, 0.0, 0.0, 0.0, 0.0, 0.0, 0.0, 0.0, 0.0, 0.0, 0.0, 0.0, 0.0, 0.0, 0.0, 0.0, 0.0, 0.0, 0.0, 0.0, 0.0, 0.0, 0.0, 0.0, 0.0, 0.0, 0.0, 0.0, 0.0, 0.0, 0.0, 0.0, 0.0, 0.0, 0.0, 0.0, 0.0, 0.0, 0.0, 0.0, 0.0, 0.0, 0.0, 0.0, 0.0, 0.0, 0.0, 0.0, 0.0, 0.0, 0.0, 0.0, 0.0, 0.0, 0.0, 0.0, 0.0, 0.0, 0.0, 0.0, 0.0, 0.0, 0.0, 0.0, 0.0, 0.0, 0.0, 0.0, 0.0, 0.0, 0.0, 0.0, 0.0, 0.0, 0.0, 0.0, 0.0, 0.0, 0.0, 0.0, 0.0, 0.0, 0.0, 0.0, 0.0, 0.0, 0.0, 0.0, 0.0, 0.0, 0.0, 0.0, 0.0, 0.0, 0.0, 0.0, 0.0, 0.0, 0.0, 0.0, 0.0, 0.0, 0.0, 0.0, 0.0, 0.0, 0.0, 0.0, 0.0, 0.0, 0.0, 0.0, 0.0, 0.0, 0.0, 0.0, 0.0, 0.0, 0.0, 0.0, 0.0, 0.0, 0.0, 0.0, 0.0, 0.0, 0.0, 0.0, 0.0, 0.0, 0.0, 0.0, 0.0, 0.0, 0.0, 0.0, 0.0, 0.0, 0.0, 0.0, 0.0, 0.0, 0.0, 0.0, 0.0, 0.0, 0.0, 0.0, 0.0, 0.0, 0.0, 0.0, 0.0, 0.0, 0.0, 0.0, 0.0, 0.0, 0.0, 0.0, 0.0, 0.0, 0.0, 0.0, 0.0, 0.0, 0.0, 0.0, 0.0, 0.0, 0.0, 0.0, 0.0, 0.0, 0.0, 0.0, 0.0, 0.0, 0.0, 0.0, 0.0, 0.0, 0.0, 0.0, 0.0, 0.0, 0.0, 0.0, 0.0, 0.0, 0.0, 0.0, 0.0, 0.0, 0.0, 0.0, 0.0, 0.0, 0.0, 0.0, 0.0, 0.0, 0.0, 0.0, 0.0, 0.0, 0.0, 0.0, 0.0, 0.0, 0.0, 0.0, 0.0, 0.0, 0.0, 0.0, 0.0, 0.0, 0.0, 0.0, 0.0, 0.0, 0.0, 0.0, 0.0, 0.0, 0.0, 0.0, 0.0, 0.0, 0.0, 0.0, 0.0, 0.0, 0.0, 0.0, 0.0, 0.0, 0.0, 0.0, 0.0, 0.0, 0.0, 0.0, 0.0, 0.0, 0.0, 0.0, 0.0, 0.0, 0.0, 0.0])
me_cube_015.materials.append(mat_oslo_gray)
me_cube_015.materials.append(mat_rolling_stone)
me_cube_015.use_remesh_fix_poles = True
me_cube_015.use_remesh_preserve_attributes = False
me_cube_015.update()
me_plane_001 = bpy.data.meshes.new('Plane.001')
me_plane_001.from_pydata([(-0.5458, -0.5436, 1.192e-07), (-0.1819, -0.5436, 1.192e-07), (-0.5458, -0.1798, 1.192e-07), (-0.1819, -0.1798, 1.192e-07), (-0.5172, -0.5151, 0.09514), (-0.4821, -0.4799, 0.1213), (-0.2105, -0.5151, 0.09514), (-0.2456, -0.4799, 0.1213), (-0.4821, -0.2434, 0.1213), (-0.5172, -0.2083, 0.09514), (-0.2105, -0.2083, 0.09514), (-0.2456, -0.2434, 0.1213), (0.0, -0.5436, 1.192e-07), (-0.1182, -0.5436, 1.192e-07), (-0.1182, -0.1161, 1.192e-07), (-0.5458, -0.1161, 1.192e-07), (-0.1182, 0.0, 1.192e-07), (-0.5458, 0.0, 1.192e-07), (0.0, -0.1161, 1.192e-07), (0.0, 0.0, 1.192e-07), (0.0, -0.1161, 0.05), (-0.1182, 0.0, 0.05), (0.0, 0.0, 0.05), (-0.1001, -0.09791, 0.05), (-0.1182, -0.1161, 0.03181), (-0.1182, -0.5436, 0.03181), (-0.1001, -0.5254, 0.05), (0.0, -0.5254, 0.05), (0.0, -0.5436, 0.03181), (-0.5276, -0.09791, 0.05), (-0.5458, -0.1161, 0.03181), (-0.5458, 0.0, 0.03181), (-0.5276, 0.0, 0.05)], [], [(18, 12, 13, 14), (0, 1, 6, 4), (3, 2, 9, 10), (5, 7, 11, 8), (1, 3, 10, 6), (9, 4, 5, 8), (4, 6, 7, 5), (6, 10, 11, 7), (10, 9, 8, 11), (2, 0, 4, 9), (14, 15, 17, 16), (14, 16, 19, 18), (23, 20, 22, 21), (13, 12, 28, 25), (15, 14, 24, 30), (18, 19, 22, 20), (17, 15, 30, 31), (19, 16, 21, 22), (16, 17, 31, 32, 21), (23, 21, 32, 29), (12, 18, 20, 27, 28), (20, 23, 26, 27), (24, 25, 26, 23), (27, 26, 25, 28), (30, 24, 23, 29), (29, 32, 31, 30), (14, 13, 25, 24)])
me_plane_001.polygons.foreach_set('material_index', [0, 1, 1, 1, 1, 1, 1, 1, 1, 1, 0, 0, 0, 0, 0, 0, 0, 0, 0, 0, 0, 0, 0, 0, 0, 0, 0])
_uv = me_plane_001.uv_layers.new(name='UVMap')
_uv.uv.foreach_set('vector', [0.5, 0.09375, 0.5, 0.09375, 0.09375, 0.09375, 0.09375, 0.09375, 0.0, 0.0, 1.0, 0.0, 1.0, 0.0, 0.0, 0.0, 1.0, 1.0, 0.0, 1.0, 0.0, 1.0, 1.0, 1.0, 0.09375, 0.09375, 0.9062, 0.09375, 0.9062, 0.9062, 0.09375, 0.9062, 1.0, 0.0, 1.0, 1.0, 1.0, 1.0, 1.0, 0.0, 0.0, 1.0, 0.0, 0.0, 0.09375, 0.09375, 0.09375, 0.9062, 0.0, 0.0, 1.0, 0.0, 0.9062, 0.09375, 0.09375, 0.09375, 1.0, 0.0, 1.0, 1.0, 0.9062, 0.9062, 0.9062, 0.09375, 1.0, 1.0, 0.0, 1.0, 0.09375, 0.9062, 0.9062, 0.9062, 0.0, 1.0, 0.0, 0.0, 0.0, 0.0, 0.0, 1.0, 0.09375, 0.09375, 0.09375, 0.09375, 0.09375, 0.5, 0.09375, 0.5, 0.09375, 0.09375, 0.09375, 0.5, 0.5, 0.5, 0.5, 0.09375, 0.1562, 0.1574, 0.5, 0.09375, 0.5, 0.5, 0.09375, 0.5, 0.09375, 0.09375, 0.5, 0.09375, 0.5, 0.09375, 0.09375, 0.09375, 0.09375, 0.09375, 0.09375, 0.09375, 0.09375, 0.09375, 0.09375, 0.09375, 0.5, 0.09375, 0.5, 0.5, 0.5, 0.5, 0.5, 0.09375, 0.09375, 0.5, 0.09375, 0.09375, 0.09375, 0.09375, 0.09375, 0.5, 0.5, 0.5, 0.09375, 0.5, 0.09375, 0.5, 0.5, 0.5, 0.09375, 0.5, 0.09375, 0.5, 0.09375, 0.5, 0.09375, 0.5, 0.09375, 0.5, 0.09375, 0.1574, 0.09375, 0.5, 0.09375, 0.5, 0.09375, 0.1574, 0.5, 0.09375, 0.5, 0.09375, 0.5, 0.09375, 0.5, 0.09375, 0.5, 0.09375, 0.5, 0.09375, 0.1563, 0.09375, 0.1563, 0.09375, 0.5, 0.09375, 0.09375, 0.09375, 0.09375, 0.09375, 0.1563, 0.09375, 0.1563, 0.09375, 0.5, 0.09375, 0.1563, 0.09375, 0.09375, 0.09375, 0.5, 0.09375, 0.09375, 0.09375, 0.09375, 0.09375, 0.09375, 0.1574, 0.09375, 0.1574, 0.09375, 0.1574, 0.09375, 0.5, 0.09375, 0.5, 0.09375, 0.09375, 0.09375, 0.09375, 0.09375, 0.09375, 0.09375, 0.09375, 0.09375, 0.09375])
me_plane_001.materials.append(mat_mercury)
me_plane_001.materials.append(mat_oslo_gray)
me_plane_001.use_remesh_fix_poles = True
me_plane_001.use_remesh_preserve_attributes = False
me_plane_001.update()
me_cube_001 = bpy.data.meshes.new('Cube.001')
me_cube_001.from_pydata([(7.294, 3.296, 1.127), (7.294, 3.296, 2.507), (7.294, 6.164, 1.127), (7.294, 4.603, 2.507), (7.038, 3.296, 2.951), (7.038, 4.419, 2.951), (5.645, 3.296, 3.755), (5.645, 4.102, 3.755), (6.964, 4.419, 2.823), (6.964, 3.296, 2.823), (5.571, 3.296, 3.627), (5.571, 4.102, 3.627), (7.147, 4.603, 2.507), (7.147, 6.164, 1.127), (7.147, 3.296, 1.127), (7.147, 3.296, 2.507), (6.9, 3.1, 0.9307), (6.996, 3.0, 0.8307), (6.9, 6.68, 0.9307), (6.996, 6.944, 0.8307), (6.9, 3.1, 2.475), (6.996, 3.0, 2.63), (6.996, 4.91, 2.63), (6.9, 4.934, 2.475), (7.199, 4.777, 2.748), (7.294, 4.677, 2.703), (7.294, 6.68, 0.9307), (7.198, 6.944, 0.8307), (7.294, 3.1, 0.9307), (7.198, 3.0, 0.8307), (7.199, 3.0, 2.748), (7.294, 3.1, 2.703), (6.809, 3.105, 2.628), (6.996, 3.0, 2.63), (6.809, 4.798, 2.628), (6.996, 4.91, 2.63), (5.283, 3.105, 3.509), (5.24, 3.0, 3.645), (5.283, 4.462, 3.509), (5.24, 4.505, 3.644), (7.199, 4.777, 2.748), (7.204, 4.61, 2.855), (7.204, 3.105, 2.855), (7.199, 3.0, 2.748), (5.341, 3.0, 3.82), (5.48, 3.105, 3.851), (5.48, 4.205, 3.851), (5.341, 4.372, 3.82), (6.597, 3.436, 2.126), (6.525, 3.383, 2.005), (6.597, 4.799, 2.126), (6.525, 4.851, 2.005), (6.9, 3.287, 2.278), (6.9, 3.2, 2.193), (6.9, 5.034, 2.193), (6.9, 4.947, 2.278), (6.9, 3.2, 1.735), (6.9, 3.288, 1.653), (6.9, 4.946, 1.653), (6.9, 5.034, 1.735), (6.601, 4.8, 1.752), (6.525, 4.851, 1.86), (6.601, 3.435, 1.752), (6.525, 3.383, 1.86), (6.428, 4.714, 2.848), (6.046, 4.63, 3.068), (5.664, 4.546, 3.289)], [], [(19, 22, 24, 27), (24, 22, 21, 30), (3, 1, 15, 12), (16, 20, 23, 18), (29, 30, 21, 17), (39, 47, 40, 35), (39, 37, 44, 47), (5, 7, 11, 8), (36, 38, 66, 65, 64, 34, 32), (5, 4, 42, 41), (3, 2, 26, 25), (44, 37, 33, 43), (1, 3, 25, 31), (0, 1, 31, 28), (2, 0, 28, 26), (7, 5, 41, 46), (4, 6, 45, 42), (6, 7, 46, 45), (11, 10, 9, 8), (4, 5, 8, 9), (6, 4, 9, 10), (7, 6, 10, 11), (13, 12, 15, 14), (2, 3, 12, 13), (1, 0, 14, 15), (0, 2, 13, 14), (19, 17, 16, 18), (25, 26, 27, 24), (29, 27, 26, 28), (24, 30, 31, 25), (30, 29, 28, 31), (21, 22, 23, 20), (17, 21, 20, 16), (22, 19, 18, 23), (19, 27, 29, 17), (41, 42, 43, 40), (32, 34, 35, 33), (38, 36, 37, 39), (45, 46, 47, 44), (34, 64, 65, 66, 38, 39, 35), (36, 32, 33, 37), (40, 47, 46, 41), (42, 45, 44, 43), (40, 43, 33, 35), (52, 55, 50, 48), (58, 57, 62, 60), (52, 53, 56, 57, 58, 59, 54, 55), (49, 51, 61, 63), (54, 59, 61, 51), (60, 62, 63, 61), (51, 49, 48, 50), (58, 60, 61, 59), (50, 55, 54, 51), (56, 63, 62, 57), (52, 48, 49, 53), (56, 53, 49, 63)])
me_cube_001.polygons.foreach_set('material_index', [0, 0, 0, 0, 0, 0, 0, 0, 0, 0, 0, 0, 0, 0, 0, 0, 0, 0, 1, 0, 0, 0, 1, 0, 0, 0, 0, 0, 0, 0, 0, 0, 0, 0, 0, 0, 0, 0, 0, 0, 0, 0, 0, 0, 2, 2, 2, 2, 2, 2, 2, 2, 2, 2, 2, 2])
_uv = me_cube_001.uv_layers.new(name='UVMap')
_uv.uv.foreach_set('vector', [0.375, 0.3109, 0.625, 0.3107, 0.625, 0.4393, 0.375, 0.4391, 0.625, 0.4393, 0.625, 0.3107, 0.625, 0.182, 0.625, 0.568, 0.5875, 0.5426, 0.5875, 0.7141, 0.5875, 0.7141, 0.5875, 0.5426, 0.3893, 0.007606, 0.6107, 0.01107, 0.6107, 0.2364, 0.3893, 0.2401, 0.375, 0.8109, 0.625, 0.8107, 0.625, 0.9393, 0.375, 0.9391, 0.375, 0.3106, 0.375, 0.4394, 0.625, 0.4395, 0.625, 0.3105, 0.1856, 0.5, 0.1859, 0.75, 0.3141, 0.75, 0.3144, 0.5, 0.5914, 0.5431, 0.4086, 0.5431, 0.4086, 0.5431, 0.5914, 0.5431, 0.3883, 0.01328, 0.3883, 0.2367, 0.4441, 0.2367, 0.5, 0.2367, 0.5559, 0.2367, 0.6117, 0.2367, 0.6117, 0.01328, 0.5914, 0.5431, 0.5914, 0.7069, 0.6131, 0.7347, 0.6131, 0.5153, 0.5875, 0.5426, 0.4125, 0.5297, 0.3877, 0.5101, 0.6123, 0.5144, 0.375, 0.8109, 0.375, 0.9391, 0.625, 0.9393, 0.625, 0.8107, 0.5875, 0.7141, 0.5875, 0.5426, 0.6123, 0.5144, 0.6123, 0.7379, 0.4125, 0.7261, 0.5875, 0.7141, 0.6123, 0.7379, 0.3877, 0.7419, 0.4125, 0.5297, 0.4125, 0.7261, 0.3877, 0.7419, 0.3877, 0.5101, 0.4086, 0.5431, 0.5914, 0.5431, 0.6131, 0.5153, 0.3869, 0.5153, 0.5914, 0.7069, 0.4086, 0.7069, 0.3869, 0.7347, 0.6131, 0.7347, 0.4086, 0.7069, 0.4086, 0.5431, 0.3869, 0.5153, 0.3869, 0.7347, 0.4086, 0.5431, 0.4086, 0.7069, 0.5914, 0.7069, 0.5914, 0.5431, 0.5914, 0.7069, 0.5914, 0.5431, 0.5914, 0.5431, 0.5914, 0.7069, 0.4086, 0.7069, 0.5914, 0.7069, 0.5914, 0.7069, 0.4086, 0.7069, 0.4086, 0.5431, 0.4086, 0.7069, 0.4086, 0.7069, 0.4086, 0.5431, 0.4125, 0.5297, 0.5875, 0.5426, 0.5875, 0.7141, 0.4125, 0.7261, 0.4125, 0.5297, 0.5875, 0.5426, 0.5875, 0.5426, 0.4125, 0.5297, 0.5875, 0.7141, 0.4125, 0.7261, 0.4125, 0.7261, 0.5875, 0.7141, 0.4125, 0.7261, 0.4125, 0.5297, 0.4125, 0.5297, 0.4125, 0.7261, 0.375, 0.25, 0.375, 0.0, 0.3893, 0.007606, 0.3893, 0.2401, 0.6123, 0.5144, 0.3877, 0.5101, 0.375, 0.4391, 0.625, 0.4393, 0.3141, 0.75, 0.3141, 0.5, 0.3877, 0.5101, 0.3877, 0.7419, 0.625, 0.4393, 0.625, 0.568, 0.6123, 0.7379, 0.6123, 0.5144, 0.625, 0.8107, 0.375, 0.8109, 0.3877, 0.7419, 0.6123, 0.7379, 0.625, 0.182, 0.625, 0.3107, 0.6107, 0.2364, 0.6107, 0.01107, 0.375, 0.0, 0.625, 0.0, 0.6107, 0.01107, 0.3893, 0.007606, 0.625, 0.3107, 0.375, 0.3109, 0.3893, 0.2401, 0.6107, 0.2364, 0.1859, 0.5, 0.3141, 0.5, 0.3141, 0.75, 0.1859, 0.75, 0.6131, 0.5153, 0.6131, 0.7347, 0.625, 0.5679, 0.625, 0.4395, 0.6117, 0.01328, 0.6117, 0.2367, 0.625, 0.3105, 0.625, 0.1821, 0.3883, 0.2367, 0.3883, 0.01328, 0.375, 0.0, 0.375, 0.2421, 0.3869, 0.7347, 0.3869, 0.5153, 0.3144, 0.5, 0.3141, 0.75, 0.6117, 0.2367, 0.5559, 0.2367, 0.5, 0.2367, 0.4441, 0.2367, 0.3883, 0.2367, 0.375, 0.3106, 0.625, 0.3105, 0.3883, 0.01328, 0.6117, 0.01328, 0.625, 0.0, 0.375, 0.0, 0.625, 0.4395, 0.375, 0.4394, 0.3869, 0.5153, 0.6131, 0.5153, 0.6131, 0.7347, 0.3869, 0.7347, 0.375, 0.8109, 0.625, 0.8107, 0.625, 0.4395, 0.625, 0.5679, 0.625, 0.1821, 0.625, 0.3105, 0.6107, 0.0218, 0.6107, 0.2257, 0.6107, 0.2243, 0.6107, 0.02317, 0.6107, 0.2256, 0.6107, 0.0219, 0.6107, 0.02325, 0.6107, 0.2242, 0.6107, 0.0218, 0.6107, 0.01107, 0.6107, 0.01107, 0.6107, 0.0219, 0.6107, 0.2256, 0.6107, 0.2364, 0.6107, 0.2364, 0.6107, 0.2257, 0.6107, 0.01107, 0.6107, 0.2364, 0.6107, 0.2364, 0.6107, 0.01107, 0.6107, 0.2364, 0.6107, 0.2364, 0.6107, 0.2364, 0.6107, 0.2364, 0.6107, 0.2242, 0.6107, 0.02325, 0.6107, 0.01107, 0.6107, 0.2364, 0.6107, 0.2364, 0.6107, 0.01107, 0.6107, 0.02317, 0.6107, 0.2243, 0.6107, 0.2256, 0.6107, 0.2242, 0.6107, 0.2364, 0.6107, 0.2364, 0.6107, 0.2243, 0.6107, 0.2257, 0.6107, 0.2364, 0.6107, 0.2364, 0.6107, 0.01107, 0.6107, 0.01107, 0.6107, 0.02325, 0.6107, 0.0219, 0.6107, 0.0218, 0.6107, 0.02317, 0.6107, 0.01107, 0.6107, 0.01107, 0.6107, 0.01107, 0.6107, 0.01107, 0.6107, 0.01107, 0.6107, 0.01107])
me_cube_001.materials.append(mat_blue_lagoon)
me_cube_001.materials.append(mat_nile_blue)
me_cube_001.materials.append(mat_oslo_gray)
me_cube_001.use_remesh_fix_poles = True
me_cube_001.use_remesh_preserve_attributes = False
me_cube_001.update()
me_cube_010 = bpy.data.meshes.new('Cube.010')
me_cube_010.from_pydata([(0.09847, 0.0224, -0.05685), (0.1162, 0.05638, -0.1253), (-0.1666, -0.007305, 0.03801), (-0.09848, -0.0224, 0.05686), (-0.0507, 0.04784, 0.1398), (-0.09403, 0.09862, 0.1638), (0.1888, 0.167, 0.0004109), (0.1464, 0.09484, 0.026), (0.2848, 0.0297, 0.1667), (0.2478, -0.04944, 0.2019), (0.001683, -0.03278, 0.3296), (0.05091, -0.09239, 0.3156), (-0.1666, -0.5795, 0.03802), (-0.09846, -0.6237, 0.05685), (0.1162, -0.5409, -0.1253), (0.09845, -0.5968, -0.05684), (0.03094, 0.08752, -0.1738), (0.09912, 0.07283, -0.155), (-0.1838, 0.009593, 0.008357), (-0.166, 0.04397, -0.0601), (-0.1838, -0.5795, 0.008343), (-0.166, -0.6237, -0.06011), (0.09911, -0.5409, -0.155), (0.03093, -0.5968, -0.1738), (-0.05195, 0.2116, 0.1377), (-0.09433, 0.14, 0.1633), (0.1885, 0.2089, -0.000146), (0.1452, 0.2602, 0.02379), (0.2946, 0.05728, 0.1836), (0.2863, 0.05952, 0.2685), (0.01142, -0.0052, 0.3464), (0.08936, 0.01656, 0.3822)], [], [(24, 31, 29, 27), (16, 19, 24, 27), (21, 19, 16, 23), (9, 11, 4, 7), (6, 1, 17, 26), (11, 9, 29, 31), (15, 13, 21, 23), (8, 6, 26, 28), (12, 2, 18, 20), (13, 15, 0, 3), (5, 10, 30, 25), (1, 14, 22, 17), (2, 5, 25, 18), (1, 6, 7, 0), (3, 4, 5, 2), (10, 5, 4, 11), (9, 7, 6, 8), (2, 12, 13, 3), (0, 15, 14, 1), (19, 21, 20, 18), (17, 22, 23, 16), (12, 20, 21, 13), (22, 14, 15, 23), (31, 24, 25, 30), (28, 26, 27, 29), (29, 9, 8, 28), (30, 10, 11, 31), (18, 25, 24, 19), (16, 27, 26, 17), (7, 4, 3, 0)])
_uv = me_cube_010.uv_layers.new(name='UVMap')
_uv.uv.foreach_set('vector', [0.471, 0.3106, 0.471, 0.4394, 0.529, 0.4394, 0.529, 0.3106, 0.5259, 0.2367, 0.4741, 0.2367, 0.471, 0.3106, 0.529, 0.3106, 0.4741, 0.125, 0.4741, 0.2367, 0.5259, 0.2367, 0.5259, 0.125, 0.529, 0.4394, 0.471, 0.4394, 0.471, 0.3106, 0.529, 0.3106, 0.5417, 0.3106, 0.5372, 0.2367, 0.5372, 0.2367, 0.5417, 0.3106, 0.471, 0.4394, 0.529, 0.4394, 0.529, 0.4394, 0.471, 0.4394, 0.5259, 0.125, 0.4741, 0.125, 0.4741, 0.125, 0.5259, 0.125, 0.5417, 0.4166, 0.5417, 0.3106, 0.5417, 0.3106, 0.5417, 0.418, 0.4628, 0.134, 0.4628, 0.2367, 0.4628, 0.2367, 0.4628, 0.1338, 0.4741, 0.125, 0.5259, 0.125, 0.5259, 0.2367, 0.4741, 0.2367, 0.4583, 0.3106, 0.4583, 0.4163, 0.4583, 0.4177, 0.4583, 0.3106, 0.5372, 0.2367, 0.5372, 0.1336, 0.5372, 0.1335, 0.5372, 0.2367, 0.4628, 0.2367, 0.4583, 0.3106, 0.4583, 0.3106, 0.4628, 0.2367, 0.5372, 0.2367, 0.5417, 0.3106, 0.529, 0.3106, 0.5259, 0.2367, 0.4741, 0.2367, 0.471, 0.3106, 0.4583, 0.3106, 0.4628, 0.2367, 0.4583, 0.4163, 0.4583, 0.3106, 0.471, 0.3106, 0.471, 0.4394, 0.529, 0.4394, 0.529, 0.3106, 0.5417, 0.3106, 0.5417, 0.4166, 0.4628, 0.2367, 0.4628, 0.134, 0.4741, 0.125, 0.4741, 0.2367, 0.5259, 0.2367, 0.5259, 0.125, 0.5372, 0.1336, 0.5372, 0.2367, 0.4741, 0.2367, 0.4741, 0.125, 0.4628, 0.1338, 0.4628, 0.2367, 0.5372, 0.2367, 0.5372, 0.1335, 0.5259, 0.125, 0.5259, 0.2367, 0.4628, 0.134, 0.4628, 0.1338, 0.4741, 0.125, 0.4741, 0.125, 0.5372, 0.1335, 0.5372, 0.1336, 0.5259, 0.125, 0.5259, 0.125, 0.471, 0.4394, 0.471, 0.3106, 0.4583, 0.3106, 0.4583, 0.4177, 0.5417, 0.418, 0.5417, 0.3106, 0.529, 0.3106, 0.529, 0.4394, 0.529, 0.4394, 0.529, 0.4394, 0.5417, 0.4166, 0.5417, 0.418, 0.4583, 0.4177, 0.4583, 0.4163, 0.471, 0.4394, 0.471, 0.4394, 0.4628, 0.2367, 0.4583, 0.3106, 0.471, 0.3106, 0.4741, 0.2367, 0.5259, 0.2367, 0.529, 0.3106, 0.5417, 0.3106, 0.5372, 0.2367, 0.529, 0.3106, 0.471, 0.3106, 0.4741, 0.2367, 0.5259, 0.2367])
me_cube_010.materials.append(mat_limed_spruce_003)
me_cube_010.use_remesh_fix_poles = True
me_cube_010.use_remesh_preserve_attributes = False
me_cube_010.update()

# ---- objects
ob_federation_station = bpy.data.objects.new('Federation Station', me_cube)
ob_greeblies_hangar = bpy.data.objects.new('Greeblies Hangar', me_cube_004)
ob_greeblies_door = bpy.data.objects.new('Greeblies Door', me_cube_005)
ob_shield_emitters_side = bpy.data.objects.new('Shield Emitters Side', me_cube_006)
ob_diagonal_windows = bpy.data.objects.new('Diagonal Windows', me_cube_008)
ob_top_windows = bpy.data.objects.new('Top Windows', me_cube_009)
ob_hangar = bpy.data.objects.new('Hangar', me_cube_011)
ob_elevator_tombstones = bpy.data.objects.new('Elevator Tombstones', me_cube_012)
ob_elevator = bpy.data.objects.new('Elevator', me_cube_013)
ob_elevator_empty = bpy.data.objects.new('Elevator Empty', None)
ob_space_invader = bpy.data.objects.new('Space Invader', me_cube_014)
ob_invader_tombstones = bpy.data.objects.new('Invader Tombstones', me_plane)
ob_space_invader_001 = bpy.data.objects.new('Space Invader.001', me_cube_015)
ob_hangar_tombstones = bpy.data.objects.new('Hangar Tombstones', me_plane_001)
ob_fins = bpy.data.objects.new('Fins', me_cube_001)
ob_area_001 = bpy.data.objects.new('Area.001', light_area)
ob_area_002 = bpy.data.objects.new('Area.002', light_area)
ob_area_003 = bpy.data.objects.new('Area.003', light_area)
ob_area_004 = bpy.data.objects.new('Area.004', light_area)
ob_area_005 = bpy.data.objects.new('Area.005', light_area)
ob_area_006 = bpy.data.objects.new('Area.006', light_area)
ob_area_007 = bpy.data.objects.new('Area.007', light_area_001)
ob_area_008 = bpy.data.objects.new('Area.008', light_area_001)
ob_area_009 = bpy.data.objects.new('Area.009', light_area_001)
ob_area_010 = bpy.data.objects.new('Area.010', light_area_001)
ob_area_011 = bpy.data.objects.new('Area.011', light_area_001)
ob_area_012 = bpy.data.objects.new('Area.012', light_area_001)
ob_fins_002 = bpy.data.objects.new('Fins.002', me_cube_010)
ob_fins_001 = bpy.data.objects.new('Fins.001', me_cube_010)
ob_fins_003 = bpy.data.objects.new('Fins.003', me_cube_010)
ob_sun = bpy.data.objects.new('Sun', light_light)
ob_camera = bpy.data.objects.new('Camera', cam_camera)

# ---- transforms, parenting, visibility, modifiers, constraints
ob_federation_station.location = (0.04711, 0.004378, 0.06622)
ob_federation_station.scale = (0.1234, 0.1234, 0.1234)
_m = ob_federation_station.modifiers.new('Mirror', 'MIRROR')
_m.use_axis = (True, True, True)
ob_greeblies_hangar.parent = ob_federation_station
ob_greeblies_hangar.location = (6.499, 5.354, 1.108)
ob_greeblies_hangar.rotation_euler = (3.142, -0.0, 0.0)
ob_greeblies_hangar.scale = (-1.0, -1.0, -1.0)
_m = ob_greeblies_hangar.modifiers.new('Array', 'ARRAY')
_m.count = 9
_m.relative_offset_displace = (1.25, 0.0, 0.0)
_m = ob_greeblies_hangar.modifiers.new('Array.001', 'ARRAY')
_m.count = 3
_m.use_constant_offset = True
_m.constant_offset_displace = (4.6, 0.0, 0.0)
_m.use_relative_offset = False
_m = ob_greeblies_hangar.modifiers.new('Mirror', 'MIRROR')
_m.use_axis = (False, True, True)
_m.mirror_object = ob_federation_station
ob_greeblies_door.parent = ob_federation_station
ob_greeblies_door.location = (4.6, 6.0, 0.8307)
_m = ob_greeblies_door.modifiers.new('Array', 'ARRAY')
_m.count = 3
_m.use_constant_offset = True
_m.constant_offset_displace = (-4.6, 0.0, 0.0)
_m.use_relative_offset = False
_m = ob_greeblies_door.modifiers.new('Mirror', 'MIRROR')
_m.use_axis = (False, True, True)
_m.mirror_object = ob_federation_station
ob_shield_emitters_side.parent = ob_federation_station
ob_shield_emitters_side.location = (7.147, 3.346, 1.177)
ob_shield_emitters_side.scale = (0.65, 0.65, 0.65)
_m = ob_shield_emitters_side.modifiers.new('Array', 'ARRAY')
_m.count = 5
_m.relative_offset_displace = (0.0, 1.6, 0.0)
_m = ob_shield_emitters_side.modifiers.new('Mirror', 'MIRROR')
_m.use_axis = (True, True, True)
_m.mirror_object = ob_federation_station
ob_diagonal_windows.parent = ob_federation_station
ob_diagonal_windows.location = (3.419, 2.077, 2.077)
ob_diagonal_windows.rotation_euler = (-0.7854, -1.57e-16, 6.504e-17)
_m = ob_diagonal_windows.modifiers.new('Mirror.001', 'MIRROR')
_m.use_axis = (False, True, False)
_m = ob_diagonal_windows.modifiers.new('Mirror', 'MIRROR')
_m.use_axis = (True, True, True)
_m.mirror_object = ob_federation_station
ob_top_windows.parent = ob_federation_station
ob_top_windows.location = (4.385, -1.157e-16, 2.769)
_m = ob_top_windows.modifiers.new('Mirror.001', 'MIRROR')
_m.use_axis = (True, True, False)
_m = ob_top_windows.modifiers.new('Mirror', 'MIRROR')
_m.use_axis = (True, False, True)
_m.mirror_object = ob_federation_station
ob_hangar.parent = ob_federation_station
ob_hangar.location = (4.6, 2.769, 0.0)
ob_hangar.rotation_euler = (3.142, -0.0, 0.0)
ob_hangar.scale = (-1.0, -1.0, -1.0)
_m = ob_hangar.modifiers.new('Mirror.001', 'MIRROR')
_m.use_axis = (True, False, True)
_m = ob_hangar.modifiers.new('Mirror', 'MIRROR')
_m.use_axis = (False, True, False)
_m.mirror_object = ob_federation_station
_m = ob_hangar.modifiers.new('Array', 'ARRAY')
_m.count = 3
_m = ob_hangar.modifiers.new('EdgeSplit', 'EDGE_SPLIT')
ob_elevator_tombstones.parent = ob_elevator
ob_elevator_tombstones.matrix_parent_inverse = Matrix(((1.0, -0.0, 0.0, -6.9), (-0.0, 1.0, -0.0, -4.335), (0.0, -0.0, 1.0, -0.0), (-0.0, 0.0, -0.0, 1.0)))
ob_elevator_tombstones.location = (7.007, 4.019, 0.5209)
ob_elevator_tombstones.scale = (3.0, 1.0, 2.0)
_m = ob_elevator_tombstones.modifiers.new('Array', 'ARRAY')
_m.count = 3
_m.relative_offset_displace = (0.0, 0.0, -1.35)
_m = ob_elevator_tombstones.modifiers.new('Mirror', 'MIRROR')
_m.use_axis = (False, True, False)
_m.mirror_object = ob_elevator_empty
_m = ob_elevator_tombstones.modifiers.new('Mirror.001', 'MIRROR')
_m.use_axis = (False, True, False)
_m.mirror_object = ob_elevator
_m = ob_elevator_tombstones.modifiers.new('Mirror.002', 'MIRROR')
_m.use_axis = (True, True, False)
_m.mirror_object = ob_federation_station
ob_elevator.parent = ob_federation_station
ob_elevator.location = (6.9, 4.335, 0.0)
_m = ob_elevator.modifiers.new('Mirror.001', 'MIRROR')
_m.use_axis = (False, True, True)
_m = ob_elevator.modifiers.new('Mirror', 'MIRROR')
_m.use_axis = (True, True, False)
_m.mirror_object = ob_federation_station
ob_elevator_empty.parent = ob_elevator
ob_elevator_empty.matrix_parent_inverse = Matrix(((1.0, -0.0, 0.0, -6.9), (-0.0, 1.0, -0.0, -4.335), (0.0, -0.0, 1.0, -0.0), (-0.0, 0.0, -0.0, 1.0)))
ob_elevator_empty.location = (7.188, 3.552, 0.4154)
ob_elevator_empty.scale = (0.2315, 0.2315, 0.2315)
ob_space_invader.parent = ob_federation_station
ob_space_invader.location = (5.134, 2.077, 2.077)
ob_space_invader.rotation_euler = (5.507e-08, 0.7854, 1.571)
ob_space_invader.scale = (0.2431, 0.2431, 0.2431)
_m = ob_space_invader.modifiers.new('Mirror', 'MIRROR')
_m = ob_space_invader.modifiers.new('Mirror.001', 'MIRROR')
_m.use_axis = (True, True, True)
_m.mirror_object = ob_federation_station
ob_invader_tombstones.parent = ob_space_invader
ob_invader_tombstones.matrix_parent_inverse = Matrix(((-1.201e-07, 2.748, 0.0, -5.708), (-2.748, -1.201e-07, -0.0, 10.22), (0.0, -0.0, 2.748, -11.99), (-0.0, 0.0, -0.0, 1.0)))
ob_invader_tombstones.location = (5.356, 1.206, 4.361)
ob_invader_tombstones.rotation_euler = (0.0, -0.0, 1.571)
ob_invader_tombstones.scale = (0.3638, 0.3638, 0.3638)
_m = ob_invader_tombstones.modifiers.new('Array', 'ARRAY')
_m.count = 3
_m.relative_offset_displace = (1.2, 0.0, 0.0)
_m = ob_invader_tombstones.modifiers.new('Mirror', 'MIRROR')
_m.use_axis = (True, True, True)
_m.mirror_object = ob_federation_station
ob_space_invader_001.parent = ob_federation_station
ob_space_invader_001.location = (0.0, 0.0, 2.769)
ob_space_invader_001.rotation_euler = (5.507e-08, 0.0, 1.571)
ob_space_invader_001.scale = (0.2431, 0.2431, 0.2431)
_m = ob_space_invader_001.modifiers.new('Mirror', 'MIRROR')
_m = ob_space_invader_001.modifiers.new('Mirror.001', 'MIRROR')
_m.use_axis = (True, True, True)
_m.mirror_object = ob_federation_station
ob_hangar_tombstones.parent = ob_federation_station
ob_hangar_tombstones.location = (5.7, 3.788, 1.385)
ob_hangar_tombstones.scale = (1.3, 1.3, 1.3)
_m = ob_hangar_tombstones.modifiers.new('Mirror.001', 'MIRROR')
_m.use_axis = (True, True, False)
_m = ob_hangar_tombstones.modifiers.new('Mirror', 'MIRROR')
_m.use_axis = (False, True, True)
_m.mirror_object = ob_federation_station
_m = ob_hangar_tombstones.modifiers.new('Mirror.002', 'MIRROR')
_m.mirror_object = ob_hangar
_m = ob_hangar_tombstones.modifiers.new('Array', 'ARRAY')
_m.count = 3
_m.use_constant_offset = True
_m.constant_offset_displace = (-3.56, 0.0, 0.0)
_m.use_relative_offset = False
_m.relative_offset_displace = (-1.0, 0.0, 0.0)
ob_fins.parent = ob_federation_station
ob_fins.location = (0.0, 0.0, 0.0)
_m = ob_fins.modifiers.new('Mirror', 'MIRROR')
_m.use_axis = (True, True, True)
ob_area_001.parent = ob_federation_station
ob_area_001.location = (4.6, 5.225, 0.0)
ob_area_001.rotation_euler = (1.571, 1.571, 0.0)
ob_area_001.scale = (-1.0, -1.0, -1.0)
ob_area_001.lineart.crease_threshold = 0.0
ob_area_002.parent = ob_federation_station
ob_area_002.location = (-4.768e-07, 5.225, 0.0)
ob_area_002.rotation_euler = (1.571, 1.571, 0.0)
ob_area_002.scale = (-1.0, -1.0, -1.0)
ob_area_002.lineart.crease_threshold = 0.0
ob_area_003.parent = ob_federation_station
ob_area_003.location = (-4.6, 5.225, 0.0)
ob_area_003.rotation_euler = (1.571, 1.571, 0.0)
ob_area_003.scale = (-1.0, -1.0, -1.0)
ob_area_003.lineart.crease_threshold = 0.0
ob_area_004.parent = ob_federation_station
ob_area_004.location = (4.6, 5.225, 0.0)
ob_area_004.rotation_euler = (-1.571, 1.571, 0.0)
ob_area_004.scale = (-1.0, 1.0, -1.0)
ob_area_004.lineart.crease_threshold = 0.0
ob_area_005.parent = ob_federation_station
ob_area_005.location = (-4.768e-07, 5.225, 0.0)
ob_area_005.rotation_euler = (-1.571, 1.571, 0.0)
ob_area_005.scale = (-1.0, 1.0, -1.0)
ob_area_005.lineart.crease_threshold = 0.0
ob_area_006.parent = ob_federation_station
ob_area_006.location = (-4.6, 5.225, 0.0)
ob_area_006.rotation_euler = (-1.571, 1.571, 0.0)
ob_area_006.scale = (-1.0, 1.0, -1.0)
ob_area_006.lineart.crease_threshold = 0.0
ob_area_007.parent = ob_federation_station
ob_area_007.location = (4.6, -5.225, 0.0)
ob_area_007.rotation_euler = (-1.571, 1.571, 0.0)
ob_area_007.scale = (-1.0, 1.0, -1.0)
ob_area_007.lineart.crease_threshold = 0.0
ob_area_008.parent = ob_federation_station
ob_area_008.location = (-4.768e-07, -5.225, 0.0)
ob_area_008.rotation_euler = (-1.571, 1.571, 0.0)
ob_area_008.scale = (-1.0, 1.0, -1.0)
ob_area_008.lineart.crease_threshold = 0.0
ob_area_009.parent = ob_federation_station
ob_area_009.location = (-4.6, -5.225, 0.0)
ob_area_009.rotation_euler = (-1.571, 1.571, 0.0)
ob_area_009.scale = (-1.0, 1.0, -1.0)
ob_area_009.lineart.crease_threshold = 0.0
ob_area_010.parent = ob_federation_station
ob_area_010.location = (4.6, -5.225, 0.0)
ob_area_010.rotation_euler = (1.571, 1.571, 0.0)
ob_area_010.scale = (-1.0, -1.0, -1.0)
ob_area_010.lineart.crease_threshold = 0.0
ob_area_011.parent = ob_federation_station
ob_area_011.location = (-4.768e-07, -5.225, 0.0)
ob_area_011.rotation_euler = (1.571, 1.571, 0.0)
ob_area_011.scale = (-1.0, -1.0, -1.0)
ob_area_011.lineart.crease_threshold = 0.0
ob_area_012.parent = ob_federation_station
ob_area_012.location = (-4.6, -5.225, 0.0)
ob_area_012.rotation_euler = (1.571, 1.571, 0.0)
ob_area_012.scale = (-1.0, -1.0, -1.0)
ob_area_012.lineart.crease_threshold = 0.0
ob_fins_002.parent = ob_fins
ob_fins_002.matrix_parent_inverse = Matrix(((8.103, -0.0, 0.0, -0.3817), (-0.0, 8.103, -0.0, -0.03548), (0.0, -0.0, 8.103, -0.5365), (-0.0, 0.0, -0.0, 1.0)))
ob_fins_002.location = (0.8404, 0.5862, 0.4177)
ob_fins_002.rotation_euler = (-5.527e-14, -5.96e-08, -1.192e-07)
ob_fins_002.scale = (0.1234, 0.1234, 0.1234)
_m = ob_fins_002.modifiers.new('Mirror', 'MIRROR')
_m.use_axis = (True, True, True)
_m.mirror_object = ob_federation_station
ob_fins_001.parent = ob_fins
ob_fins_001.matrix_parent_inverse = Matrix(((8.103, -0.0, 0.0, -0.3817), (-0.0, 8.103, -0.0, -0.03548), (0.0, -0.0, 8.103, -0.5365), (-0.0, 0.0, -0.0, 1.0)))
ob_fins_001.location = (0.7933, 0.5758, 0.4449)
ob_fins_001.rotation_euler = (-5.527e-14, -5.96e-08, -1.192e-07)
ob_fins_001.scale = (0.1234, 0.1234, 0.1234)
_m = ob_fins_001.modifiers.new('Mirror', 'MIRROR')
_m.use_axis = (True, True, True)
_m.mirror_object = ob_federation_station
ob_fins_003.parent = ob_fins
ob_fins_003.matrix_parent_inverse = Matrix(((8.103, -0.0, 0.0, -0.3817), (-0.0, 8.103, -0.0, -0.03548), (0.0, -0.0, 8.103, -0.5365), (-0.0, 0.0, -0.0, 1.0)))
ob_fins_003.location = (0.7462, 0.5655, 0.4721)
ob_fins_003.rotation_euler = (-5.527e-14, -5.96e-08, -1.192e-07)
ob_fins_003.scale = (0.1234, 0.1234, 0.1234)
_m = ob_fins_003.modifiers.new('Mirror', 'MIRROR')
_m.use_axis = (True, True, True)
_m.mirror_object = ob_federation_station
ob_sun.parent = ob_federation_station
ob_sun.matrix_parent_inverse = Matrix(((2.051, 6.312, 4.647, -0.432), (-5.955, 4.378, -3.319, 0.4812), (-5.097, -2.576, 5.748, -0.1292), (0.0, -0.0, -0.0, 1.0)))
ob_sun.location = (-1.879, 0.684, 0.0)
ob_sun.rotation_euler = (0.3054, -1.571, 0.0)
ob_sun.lock_rotations_4d = False
ob_sun.empty_display_type = 'ARROWS'
ob_sun.color = (0.0, 0.0, 0.0, 0.0)
ob_sun.lineart.crease_threshold = 0.0
ob_camera.parent = ob_federation_station
ob_camera.matrix_parent_inverse = Matrix(((2.051, 6.312, 4.647, -0.432), (-5.955, 4.378, -3.319, 0.4812), (-5.097, -2.576, 5.748, -0.1292), (0.0, -0.0, -0.0, 1.0)))
ob_camera.location = (0.07726, -3.5, -0.0769)
ob_camera.rotation_euler = (1.571, -0.7854, -3.617e-08)
ob_camera.lock_rotations_4d = False
ob_camera.empty_display_type = 'ARROWS'
ob_camera.color = (0.0, 0.0, 0.0, 0.0)
ob_camera.display_type = 'WIRE'
ob_camera.lineart.crease_threshold = 0.0

# ---- collection membership
col_ship.objects.link(ob_federation_station)
col_ship.objects.link(ob_greeblies_hangar)
col_ship.objects.link(ob_greeblies_door)
col_ship.objects.link(ob_shield_emitters_side)
col_ship.objects.link(ob_diagonal_windows)
col_ship.objects.link(ob_top_windows)
col_ship.objects.link(ob_hangar)
col_ship.objects.link(ob_elevator_tombstones)
col_ship.objects.link(ob_elevator)
col_ship.objects.link(ob_elevator_empty)
col_ship.objects.link(ob_space_invader)
col_ship.objects.link(ob_invader_tombstones)
col_ship.objects.link(ob_space_invader_001)
col_ship.objects.link(ob_hangar_tombstones)
col_ship.objects.link(ob_fins)
col_ship.objects.link(ob_area_001)
col_ship.objects.link(ob_area_002)
col_ship.objects.link(ob_area_003)
col_ship.objects.link(ob_area_004)
col_ship.objects.link(ob_area_005)
col_ship.objects.link(ob_area_006)
col_ship.objects.link(ob_area_007)
col_ship.objects.link(ob_area_008)
col_ship.objects.link(ob_area_009)
col_ship.objects.link(ob_area_010)
col_ship.objects.link(ob_area_011)
col_ship.objects.link(ob_area_012)
col_ship.objects.link(ob_fins_002)
col_ship.objects.link(ob_fins_001)
col_ship.objects.link(ob_fins_003)
col_camera.objects.link(ob_sun)
col_camera.objects.link(ob_camera)
def _layer_coll(name, lc=None):
    lc = lc or bpy.context.view_layer.layer_collection
    for c in lc.children:
        if c.name == name: return c
        r = _layer_coll(name, c)
        if r: return r
_layer_coll('Camera').exclude = True

# ---- scene / render settings (as saved in the file)
scene.camera = ob_camera
scene.frame_start = 0; scene.frame_end = 71; scene.frame_set(1)
scene.render.engine = 'CYCLES'
scene.render.image_settings.compression = 90
scene.render.resolution_x = 554
scene.render.resolution_y = 554
scene.render.dither_intensity = 0.0
scene.render.film_transparent = True
scene.cycles.samples = 96
scene.cycles.sampling_pattern = 'TABULATED_SOBOL'
scene.cycles.light_sampling_threshold = 0.0
scene.cycles.use_adaptive_sampling = False
scene.cycles.use_light_tree = False
scene.cycles.blur_glossy = 0.0
scene.cycles.volume_bounces = 1
scene.cycles.pixel_filter_type = 'GAUSSIAN'
scene.cycles.sample_clamp_indirect = 0.0
scene.eevee.taa_samples = 64
scene.eevee.use_gtao = True
scene.eevee.gtao_distance = 0.5
scene.eevee.use_raytracing = True
scene.view_settings.view_transform = 'Standard'
bpy.context.view_layer.update()
